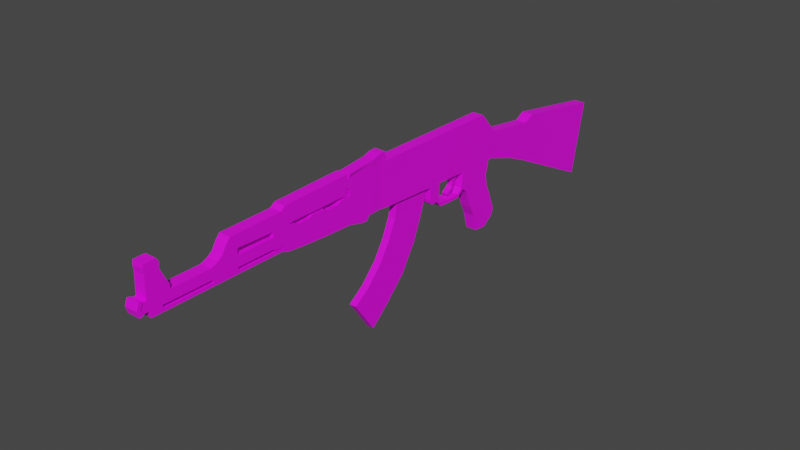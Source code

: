 # Source: AK47.blend  (saved by Blender 3.1.7; exported with 4.5.12 LTS)
import bpy
from mathutils import Matrix  # noqa: F401  (used for matrix-valued properties, if any)

bpy.ops.wm.read_factory_settings(use_empty=True)
scene = bpy.context.scene
scene.name = 'Scene'

# ---- collections
col_collection = bpy.data.collections.new('Collection'); scene.collection.children.link(col_collection)

# ---- images (referenced by path relative to the original .blend; pixels are not part of the script)
import os
ASSET_DIR = os.environ.get("B2B_ASSET_DIR", "")  # directory of the original .blend (textures are referenced by path, not embedded)
HERE = os.path.dirname(os.path.abspath(__file__))  # packed textures are extracted next to this script under _unpacked/

def load_image(name, relpath, width, height, colorspace="sRGB"):
    """Load a texture the original file referenced (path relative to the .blend, or extracted next to this script)."""
    p = next((c for c in (os.path.join(HERE, relpath), os.path.join(ASSET_DIR, relpath)) if relpath and os.path.exists(c)), "")
    if p:
        img = bpy.data.images.load(p, check_existing=True)
        img.name = name
    else:  # same state as the original file: an image datablock whose file is absent (Cycles renders it pink)
        img = bpy.data.images.new(name, width, height)
        img.source = "FILE"
        img.filepath = "//" + (relpath or name)
    img.colorspace_settings.name = colorspace
    return img
img_4_full_palette_color_wheel_png = load_image('4_full_palette_color_wheel.png', '4_full_palette_color_wheel.png', 1024, 1024, 'sRGB')

# ---- materials (node trees are filled in below, after node groups)
mat_material_001 = bpy.data.materials.new('Material.001')
mat_material_001.use_transparent_shadow = False
mat_material_002 = bpy.data.materials.new('Material.002')
mat_material_002.use_transparent_shadow = False

# ---- material node trees
mat_material_001.use_nodes = True; mat_material_001.node_tree.nodes.clear()
_N = mat_material_001.node_tree.nodes; _L = mat_material_001.node_tree.links
n0 = _N.new('ShaderNodeBsdfPrincipled'); n0.name = 'Principled BSDF'; n0.location = (10, 300)
n0.distribution = 'GGX'
n0.subsurface_method = 'RANDOM_WALK_SKIN'
n0.inputs[3].default_value = 1.45
n0.inputs[27].default_value = (0.0, 0.0, 0.0, 1.0)
n0.inputs[28].default_value = 1.0
n1 = _N.new('ShaderNodeOutputMaterial'); n1.name = 'Material Output'; n1.location = (300, 300)
n2 = _N.new('ShaderNodeTexImage'); n2.name = 'Image Texture'; n2.location = (-280, 280)
n2.image = img_4_full_palette_color_wheel_png
_L.new(n0.outputs[0], n1.inputs[0])
_L.new(n2.outputs[0], n0.inputs[0])
n1.is_active_output = True
mat_material_002.use_nodes = True; mat_material_002.node_tree.nodes.clear()
_N = mat_material_002.node_tree.nodes; _L = mat_material_002.node_tree.links
n0 = _N.new('ShaderNodeBsdfPrincipled'); n0.name = 'Principled BSDF'; n0.location = (10, 300)
n0.distribution = 'GGX'
n0.subsurface_method = 'RANDOM_WALK_SKIN'
n0.inputs[3].default_value = 1.45
n0.inputs[27].default_value = (0.0, 0.0, 0.0, 1.0)
n0.inputs[28].default_value = 1.0
n1 = _N.new('ShaderNodeOutputMaterial'); n1.name = 'Material Output'; n1.location = (300, 300)
n2 = _N.new('ShaderNodeTexImage'); n2.name = 'Image Texture'; n2.location = (-280, 280)
n2.image = img_4_full_palette_color_wheel_png
_L.new(n0.outputs[0], n1.inputs[0])
_L.new(n2.outputs[0], n0.inputs[0])
n1.is_active_output = True

# ---- world
world_world = bpy.data.worlds.new('World'); scene.world = world_world
world_world.use_nodes = True; world_world.node_tree.nodes.clear()
_N = world_world.node_tree.nodes; _L = world_world.node_tree.links
n0 = _N.new('ShaderNodeOutputWorld'); n0.name = 'World Output'; n0.location = (300, 300)
n1 = _N.new('ShaderNodeBackground'); n1.name = 'Background'; n1.location = (10, 300)
n1.inputs[0].default_value = (0.05088, 0.05088, 0.05088, 1.0)
_L.new(n1.outputs[0], n0.inputs[0])
n0.is_active_output = True
world_world.color = (0.05088, 0.05088, 0.05088)
world_world.use_sun_shadow = False
world_world.sun_shadow_jitter_overblur = 0.0

# ---- meshes
me_cube_001 = bpy.data.meshes.new('Cube.001')
me_cube_001.from_pydata([(1.0, -1.0, -0.9495), (1.0, -1.0, 1.0), (1.0, 4.96, -1.218), (1.0, 4.48, 0.9564), (-9.725e-17, 4.96, -1.218), (-1.945e-17, 4.48, 0.9564), (2.251e-17, -1.0, -0.9495), (0.0, -1.0, 1.0), (1.0, 4.892, 0.4996), (1.0, 5.228, 0.07565), (1.0, 5.477, -0.04293), (1.0, 5.125, -1.154), (1.0, -1.0, 0.6), (1.0, -1.0, 0.2), (1.0, -1.0, -0.2), (1.0, -1.0, -0.6), (0.0, -1.0, 0.6), (0.0, -1.0, 0.2), (0.0, -1.0, -0.2), (0.0, -1.0, -0.6), (-4.474e-17, 4.892, 0.4996), (-5.543e-17, 5.228, 0.07565), (7.002e-17, 5.477, -0.04293), (-2.47e-16, 5.125, -1.154), (1.0, 12.5, -0.8506), (1.0, 11.83, -4.132), (5.543e-17, 12.5, -0.8506), (-1.229e-15, 11.83, -4.132), (1.0, 7.574, -2.068), (1.0, 8.149, -0.1171), (1.62e-16, 8.149, -0.1171), (-5.296e-16, 7.574, -2.068), (1.0, 7.689, -0.3613), (5.084e-18, 7.689, -0.3613), (-3.978e-16, 6.663, -1.665), (1.0, 6.663, -1.665), (1.0, -2.282, -0.5811), (1.0, -2.294, -0.8674), (5.91e-17, -2.294, -0.8674), (1.0, -2.257, 1.0), (0.0, -2.257, 1.0), (8.442e-18, -2.282, -0.5811), (1.0, -2.257, 0.6), (1.0, -2.269, 0.2821), (1.0, -2.263, -0.2), (0.0, -2.257, 0.6), (3.658e-17, -2.269, 0.2821), (-6.248e-34, -2.263, -0.2), (1.0, -3.597, 1.002), (9.424e-19, -3.597, 1.002), (1.0, -3.561, 0.6126), (1.0, -3.567, 0.364), (5.628e-18, -3.561, 0.6126), (7.312e-17, -3.567, 0.364), (1.0, -3.672, 0.9977), (0.0003584, -3.672, 0.9977), (1.0, -3.67, 0.6106), (-2.709e-33, -3.67, 0.6107), (1.0, -3.567, 0.364), (7.312e-17, -3.567, 0.364), (-0.001455, -6.735, 0.3522), (0.9983, -6.731, 0.3414), (0.9996, -3.646, 1.184), (0.0003584, -3.646, 1.184), (1.0, -3.68, 0.3278), (0.0003584, -6.749, 1.11), (7.539e-18, -3.68, 0.3278), (0.9996, -6.749, 1.11), (1.0, -6.418, 0.3892), (1.0, -5.944, 0.3992), (1.0, -5.553, 0.3882), (1.0, -5.205, 0.3772), (1.0, -4.762, 0.3872), (1.0, -4.393, 0.3919), (1.0, -4.044, 0.3914), (0.9996, -4.034, 1.175), (0.9996, -4.422, 1.166), (0.9996, -4.81, 1.156), (0.9996, -5.197, 1.147), (0.9996, -5.585, 1.138), (0.9996, -5.973, 1.128), (0.9996, -6.361, 1.119), (0.0003584, -6.361, 1.119), (0.0003584, -5.973, 1.128), (0.0003584, -5.585, 1.138), (0.0003584, -5.197, 1.147), (0.0003584, -4.81, 1.156), (0.0003584, -4.422, 1.166), (0.0003584, -4.034, 1.175), (3.591e-17, -4.044, 0.3914), (3.614e-17, -4.393, 0.3919), (3.403e-17, -4.762, 0.3872), (2.957e-17, -5.205, 0.3772), (3.449e-17, -5.553, 0.3882), (3.941e-17, -5.944, 0.3992), (3.495e-17, -6.418, 0.3892), (1.0, -3.569, -0.5465), (1.0, -3.577, -0.8644), (4.502e-17, -3.577, -0.8644), (8.442e-18, -3.569, -0.5465), (1.0, -3.567, 0.3192), (1.0, -3.55, -0.1654), (3.771e-17, -3.567, 0.3192), (-6.248e-34, -3.55, -0.1654), (1.0, -6.743, -0.3861), (1.0, -6.741, -0.6436), (1.154e-16, -6.741, -0.6436), (5.187e-17, -6.743, -0.3861), (1.0, -6.757, 0.2927), (1.0, -6.736, -0.0814), (-2.152e-18, -6.757, 0.2927), (9.38e-18, -6.736, -0.0814), (1.0, -2.926, -0.5638), (1.0, -2.907, -0.1827), (-3.705e-17, -2.641, -1.066), (8.442e-18, -2.926, -0.5638), (1.0, -2.641, -1.066), (-6.248e-34, -2.907, -0.1827), (1.0, -3.229, -0.174), (-2.064e-17, -2.993, -1.02), (1.0, -2.993, -1.02), (-6.248e-34, -3.229, -0.174), (1.0, -3.247, -0.5551), (8.442e-18, -3.247, -0.5551), (1.0, -2.604, -0.5724), (8.442e-18, -2.604, -0.5724), (1.0, -2.585, -0.1913), (5.792e-17, -2.51, -0.8614), (1.0, -2.51, -0.8614), (-6.248e-34, -2.585, -0.1913), (7.454e-18, -6.082, -0.09864), (8.442e-18, -6.08, -0.4964), (1.0, -6.082, -0.09864), (1.0, -6.08, -0.4964), (8.53e-17, -6.078, -0.724), (1.0, -6.078, -0.724), (1.709e-19, -6.374, 0.285), (1.0, -6.374, 0.285), (3.727e-18, -4.816, -0.132), (1.0, -4.824, -0.5214), (1.0, -4.814, -0.8161), (1.0, -4.896, 0.2736), (8.442e-18, -4.824, -0.5214), (1.0, -4.816, -0.132), (5.539e-17, -4.814, -0.8161), (6.24e-18, -4.896, 0.2736), (1.864e-18, -4.183, -0.1487), (1.0, -4.197, -0.5339), (1.0, -4.195, -0.8403), (1.0, -4.047, 0.257), (8.442e-18, -4.197, -0.5339), (1.0, -4.183, -0.1487), (5.021e-17, -4.195, -0.8403), (4.389e-18, -4.047, 0.257), (8.442e-18, -4.354, -0.5308), (8.442e-18, -4.511, -0.5277), (8.442e-18, -4.668, -0.5246), (1.0, -4.341, -0.1445), (1.0, -4.5, -0.1404), (1.0, -4.658, -0.1362), (5.15e-17, -4.35, -0.8342), (5.28e-17, -4.505, -0.8282), (5.409e-17, -4.659, -0.8222), (-3.814e-17, -4.246, 0.1647), (-4.354e-17, -4.467, 0.1557), (-4.308e-17, -4.701, 0.1599), (3.261e-18, -4.658, -0.1362), (2.795e-18, -4.5, -0.1404), (2.329e-18, -4.341, -0.1445), (1.0, -4.668, -0.5246), (1.0, -4.511, -0.5277), (1.0, -4.354, -0.5308), (1.0, -4.659, -0.8222), (1.0, -4.505, -0.8282), (1.0, -4.35, -0.8342), (1.0, -4.701, 0.1599), (1.0, -4.467, 0.1557), (1.0, -4.246, 0.1647), (8.442e-18, -5.389, -0.5102), (8.442e-18, -5.703, -0.5039), (8.442e-18, -6.017, -0.4977), (1.0, -5.385, -0.117), (1.0, -5.702, -0.1087), (1.0, -6.018, -0.1003), (6.885e-17, -5.383, -0.7747), (7.633e-17, -5.699, -0.7517), (8.38e-17, -6.015, -0.7286), (3.509e-18, -5.486, 0.2787), (-3.318e-17, -5.663, 0.2027), (-4.252e-17, -6.147, 0.188), (7.268e-18, -6.018, -0.1003), (6.336e-18, -5.702, -0.1087), (5.404e-18, -5.385, -0.117), (1.0, -6.017, -0.4977), (1.0, -5.703, -0.5039), (1.0, -5.389, -0.5102), (1.0, -6.015, -0.7286), (1.0, -5.699, -0.7517), (1.0, -5.383, -0.7747), (1.0, -6.147, 0.188), (1.0, -5.663, 0.2027), (1.0, -5.486, 0.2787), (1.0, -9.598, 0.4331), (7.778e-17, -9.598, 0.4331), (0.0003584, -9.239, 0.9349), (0.9996, -9.239, 0.9349), (1.0, -7.351, 0.2974), (1.0, -7.363, -0.05547), (1.0, -7.335, -0.3595), (1.006e-17, -7.351, 0.2974), (3.109e-17, -7.363, -0.05547), (7.385e-17, -7.335, -0.3595), (1.41e-16, -11.77, -0.2598), (1.0, -11.77, 0.1547), (5.996e-17, -11.77, -0.04166), (1.0, -11.77, -0.2598), (1.0, -11.77, -0.04166), (-3.081e-17, -11.77, 0.1547), (3.109e-17, -7.45, -0.05746), (-5.345e-17, -7.372, 0.1529), (1.0, -7.372, 0.1529), (1.0, -7.45, -0.05746), (1.037e-16, -7.36, -0.2945), (1.0, -7.36, -0.2945), (7.061e-17, -12.94, -0.02985), (1.0, -12.86, 0.1578), (1.514e-16, -12.86, -0.2486), (-2.405e-17, -12.86, 0.1578), (1.0, -12.94, -0.02985), (1.0, -12.86, -0.2486), (-0.06117, -12.94, -0.02855), (-0.06117, -13.1, -0.04783), (1.061, -13.0, 0.2281), (1.061, -13.1, -0.04783), (1.061, -13.03, -0.3028), (-0.06117, -13.0, 0.2281), (-0.06117, -13.03, -0.3028), (1.061, -12.85, 0.1821), (-0.06117, -12.85, -0.274), (-0.06117, -12.85, 0.1821), (1.061, -12.94, -0.02855), (1.061, -12.85, -0.274), (1.0, -12.68, -0.2501), (1.0, -12.69, -0.04345), (-2.502e-17, -12.68, 0.1577), (6.365e-17, -12.69, -0.04345), (1.0, -12.68, 0.1577), (1.498e-16, -12.68, -0.2501), (-4.782e-17, -12.65, 1.397), (-4.709e-17, -12.17, 1.408), (1.0, -12.17, 1.408), (1.0, -12.65, 1.397), (-4.872e-17, -11.75, 0.3296), (-3.407e-17, -11.89, 0.5775), (-3.244e-17, -11.99, 0.7962), (-3.081e-17, -12.1, 1.015), (-2.104e-17, -12.07, 1.252), (1.0, -12.07, 1.252), (1.0, -12.1, 1.015), (1.0, -11.99, 0.7962), (1.0, -11.89, 0.5775), (1.0, -11.75, 0.3296), (1.0, -12.68, 0.3727), (1.0, -12.67, 0.5877), (1.0, -12.66, 0.821), (1.0, -12.65, 1.051), (1.0, -12.68, 1.233), (-2.502e-17, -12.68, 1.233), (-1.036e-17, -12.65, 1.051), (-1.688e-17, -12.66, 0.821), (-2.502e-17, -12.67, 0.5877), (-2.502e-17, -12.68, 0.3727), (1.268e-16, -10.08, -0.2731), (1.0, -10.11, 0.149), (4.893e-17, -10.12, -0.0477), (-4.172e-17, -10.11, 0.149), (1.0, -10.12, -0.0477), (1.0, -10.08, -0.2731), (0.001711, -6.946, 0.3607), (0.0003584, -6.944, 0.959), (0.9996, -6.944, 0.959), (1.001, -6.942, 0.3499), (1.0, 4.686, 0.728), (1.0, -1.0, 0.8), (0.0, -1.0, 0.8), (-3.209e-17, 4.686, 0.728), (1.0, -2.257, 0.8), (0.0, -2.257, 0.8), (1.0, -3.6, 0.8084), (3.756e-18, -3.6, 0.8084), (1.0, -3.671, 0.8041), (0.0001792, -3.671, 0.8042), (0.0001792, -6.742, 0.7208), (0.9998, -6.742, 0.7208), (0.9998, -3.663, 0.7561), (0.0001792, -3.663, 0.7561), (0.0001792, -4.039, 0.7833), (0.0001792, -4.407, 0.7789), (0.0001792, -4.786, 0.7718), (0.0001792, -5.201, 0.7622), (0.0001792, -5.569, 0.763), (0.0001792, -5.958, 0.7639), (0.0001792, -6.39, 0.7542), (0.9998, -4.039, 0.7833), (0.9998, -4.407, 0.7789), (0.9998, -4.786, 0.7718), (0.9998, -5.201, 0.7622), (0.9998, -5.569, 0.763), (0.9998, -5.958, 0.7639), (0.9998, -6.39, 0.7542), (0.0001792, -9.427, 0.7147), (0.9998, -9.427, 0.7147), (0.9998, -6.943, 0.6647), (0.0001792, -6.943, 0.6647), (6.58e-17, -8.957, 0.418), (0.0003584, -8.686, 0.9408), (0.9996, -8.686, 0.9408), (1.0, -8.957, 0.418), (0.9998, -8.828, 0.7027), (0.0001792, -8.828, 0.7027), (-4.401e-17, -8.97, 0.1561), (1.0, -9.002, -0.06079), (1.0, -8.977, -0.2818), (1.174e-16, -8.977, -0.2818), (1.0, -8.97, 0.1561), (3.762e-17, -9.002, -0.06079), (1.0, -9.789, 0.2834), (1.463e-17, -9.789, 0.2834), (1.0, -8.966, 0.2782), (6.94e-18, -8.966, 0.2782), (1.0, -12.6, -0.2753), (1.0, -12.58, -0.5075), (2.026e-16, -12.58, -0.5075), (1.278e-16, -12.6, -0.2753), (1.0, -6.948, -0.4301), (1.0, -6.962, -0.543), (3.306e-17, -6.948, -0.4301), (1.611e-16, -6.962, -0.543), (1.0, -12.06, -0.3956), (7.181e-17, -12.06, -0.3956), (1.0, -12.06, -0.5108), (1.988e-16, -12.06, -0.5108), (1.0, -12.1, -0.2879), (1.203e-16, -12.1, -0.2879), (1.0, -12.17, -0.5102), (1.995e-16, -12.17, -0.5102), (1.0, -12.1, -0.2562), (1.0, -12.11, -0.04232), (-2.867e-17, -12.11, 0.1558), (6.132e-17, -12.11, -0.04232), (1.0, -12.11, 0.1558), (1.443e-16, -12.1, -0.2562), (-4.736e-17, -12.35, 1.404), (1.0, -12.35, 1.404), (-3.996e-17, -12.1, 0.3455), (-3.072e-17, -12.17, 0.5813), (-2.669e-17, -12.24, 0.8054), (-2.325e-17, -12.31, 1.028), (-2.251e-17, -12.29, 1.245), (1.0, -12.1, 0.3455), (1.0, -12.17, 0.5813), (1.0, -12.24, 0.8054), (1.0, -12.31, 1.028), (1.0, -12.29, 1.245), (1.0, 5.042, -1.186), (1.0, -1.0, -0.7748), (1.126e-17, -1.0, -0.7748), (-1.721e-16, 5.042, -1.186), (1.0, -2.288, -0.7243), (3.377e-17, -2.288, -0.7243), (1.0, -3.573, -0.7054), (2.673e-17, -3.573, -0.7054), (1.0, -6.742, -0.5149), (8.362e-17, -6.742, -0.5149), (1.0, -2.783, -0.8148), (-1.43e-17, -2.783, -0.8148), (1.0, -3.12, -0.7877), (-6.097e-18, -3.12, -0.7877), (3.318e-17, -2.557, -0.7169), (1.0, -2.557, -0.7169), (1.0, -6.079, -0.6102), (4.687e-17, -6.079, -0.6102), (3.192e-17, -4.819, -0.6688), (1.0, -4.819, -0.6688), (1.0, -4.196, -0.6871), (2.932e-17, -4.196, -0.6871), (1.0, -4.352, -0.6825), (1.0, -4.508, -0.6779), (1.0, -4.664, -0.6734), (2.997e-17, -4.352, -0.6825), (3.062e-17, -4.508, -0.6779), (3.127e-17, -4.664, -0.6734), (3.865e-17, -5.386, -0.6424), (4.238e-17, -5.701, -0.6278), (4.612e-17, -6.016, -0.6132), (1.0, -5.386, -0.6424), (1.0, -5.701, -0.6278), (1.0, -6.016, -0.6132), (1.0, -12.61, -0.3823), (1.693e-16, -12.61, -0.3823), (1.077e-16, -6.944, -0.4628), (1.0, -6.944, -0.4628), (1.353e-16, -12.06, -0.4532), (1.0, -12.06, -0.4532), (1.599e-16, -12.13, -0.399), (1.0, -12.13, -0.399), (1.0, -10.04, -0.5236), (1.838e-16, -10.04, -0.5236), (1.0, -10.03, -0.4093), (5.645e-17, -10.03, -0.4093), (1.0, -10.03, -0.457), (1.243e-16, -10.03, -0.457), (1.0, -8.99, -0.5302), (1.761e-16, -8.99, -0.5302), (1.0, -8.979, -0.4164), (4.846e-17, -8.979, -0.4164), (1.0, -8.978, -0.459), (1.186e-16, -8.978, -0.459), (0.0003584, -7.297, 0.9553), (0.9996, -7.297, 0.9553), (1.001, -7.351, 0.3637), (0.001364, -7.353, 0.3723), (0.9998, -7.325, 0.6724), (0.0001792, -7.325, 0.6724), (0.9996, -6.555, 1.114), (-0.0007279, -6.577, 0.3707), (0.9991, -6.575, 0.3653), (0.0003584, -6.555, 1.114), (0.0001792, -6.566, 0.7375), (0.9998, -6.566, 0.7375), (3.143e-17, -6.431, -0.438), (1.0, -6.428, -0.08952), (1.012e-16, -6.429, -0.6815), (-1.059e-18, -6.577, 0.2891), (8.474e-18, -6.428, -0.08952), (1.0, -6.431, -0.438), (1.0, -6.429, -0.6815), (1.0, -6.577, 0.2891), (1.0, -6.43, -0.5598), (6.632e-17, -6.43, -0.5598), (3.928e-18, -1.596, -0.5912), (3.953e-17, -1.602, -0.9113), (0.0, -1.585, 1.0), (0.0, -1.585, 0.6), (1.0, -1.585, 0.6), (1.0, -1.591, 0.2382), (1.0, -1.585, 1.0), (1.702e-17, -1.591, 0.2382), (1.0, -1.596, -0.5912), (1.0, -1.602, -0.9113), (1.0, -1.588, -0.2), (-2.907e-34, -1.588, -0.2), (1.0, -1.585, 0.8), (0.0, -1.585, 0.8), (1.0, -1.599, -0.7513), (2.173e-17, -1.599, -0.7513), (1.109, -3.56, 1.166), (0.109, -3.56, 1.166), (0.04104, -2.267, 1.262), (1.041, -2.267, 1.262), (-0.02114, -1.582, 1.372), (0.9789, -1.582, 1.372), (-0.01625, -1.899, -0.8637), (-0.01625, -1.873, 0.6296), (0.9838, -1.873, 0.6296), (-0.01625, -1.882, 0.2858), (0.9838, -1.89, -0.5574), (-0.01625, -1.878, -0.1704), (0.9838, -1.873, 0.8296), (-0.01625, -1.873, 0.8296), (0.9838, -1.895, -0.7106), (-0.01625, -1.895, -0.7106), (-0.01625, -1.89, -0.5574), (-0.01625, -1.873, 1.03), (0.9838, -1.882, 0.2858), (0.9838, -1.873, 1.03), (0.9838, -1.899, -0.8637), (0.9838, -1.878, -0.1704), (-0.01183, -1.876, 1.357), (0.9882, -1.876, 1.357), (1.0, 1.701, -1.071), (1.0, 1.483, 0.9802), (-8.815e-18, 1.483, 0.9802), (-3.177e-17, 1.701, -1.071), (1.0, 1.776, -0.8511), (1.0, 1.935, -0.1288), (1.0, 1.822, 0.1436), (1.0, 1.67, 0.5545), (1.0, 1.577, 0.7674), (1.0, 1.738, -0.9612), (1.0, 0.8557, 0.9852), (-6.587e-18, 0.8557, 0.9852), (-2.696e-17, 1.035, -1.06), (1.0, 1.074, -0.7877), (1.0, 1.193, -0.1468), (1.0, 1.109, 0.1579), (1.0, 0.9954, 0.566), (1.0, 0.9255, 0.7756), (1.0, 1.046, -0.9141), (1.0, 1.035, -1.06), (1.0, 1.202, -1.838), (1.0, 1.682, -1.852), (-8.776e-09, 1.682, -1.852), (-8.776e-09, 1.202, -1.838), (1.0, 1.649, -1.217), (1.0, 1.673, -1.46), (1.0, 1.667, -1.666), (-6.582e-09, 1.667, -1.666), (-4.388e-09, 1.673, -1.46), (-2.194e-09, 1.649, -1.217), (1.0, 1.119, -1.173), (1.0, 1.087, -1.623), (1.0, 1.121, -1.755), (-2.194e-09, 1.119, -1.173), (-4.388e-09, 1.087, -1.623), (-6.582e-09, 1.121, -1.755), (1.0, 1.486, -1.068), (1.0, 1.281, 0.9818), (-8.097e-18, 1.281, 0.9818), (-3.022e-17, 1.486, -1.068), (1.0, 1.55, -0.8307), (1.0, 1.696, -0.1346), (1.0, 1.593, 0.1482), (1.0, 1.453, 0.5582), (1.0, 1.367, 0.77), (1.0, 1.515, -0.946), (1.0, 1.527, -1.848), (-8.776e-09, 1.527, -1.848), (-2.194e-09, 1.478, -1.203), (-4.388e-09, 1.484, -1.513), (-6.582e-09, 1.491, -1.695), (1.0, 1.478, -1.203), (1.0, 1.484, -1.513), (1.0, 1.491, -1.695), (1.0, 1.774, -2.115), (1.0, 1.849, -1.981), (1.485e-17, 1.849, -1.981), (1.485e-17, 1.774, -2.115), (1.0, 2.221, -2.158), (1.0, 2.297, -2.024), (-7.737e-08, 2.297, -2.024), (-7.737e-08, 2.221, -2.158), (1.0, 2.897, -2.175), (1.0, 2.915, -2.022), (-1.49e-07, 2.915, -2.022), (-1.49e-07, 2.897, -2.175), (1.0, 3.253, -1.925), (1.0, 3.151, -1.817), (-2.98e-07, 3.151, -1.817), (-2.9e-07, 3.253, -1.925), (1.0, 3.217, -1.14), (1.0, 2.877, 0.9691), (-1.376e-17, 2.877, 0.9691), (-6.223e-17, 3.217, -1.14), (1.0, 3.334, -0.9921), (1.0, 3.582, -0.08887), (1.0, 3.406, 0.112), (1.0, 3.169, 0.529), (1.0, 3.023, 0.7491), (1.0, 3.275, -1.066), (1.0, 4.96, -1.218), (1.0, 4.48, 0.9564), (-1.945e-17, 4.48, 0.9564), (-9.725e-17, 4.96, -1.218), (1.0, 5.125, -1.154), (1.0, 5.477, -0.04293), (1.0, 5.228, 0.07565), (1.0, 4.892, 0.4996), (1.0, 4.686, 0.728), (1.0, 5.042, -1.186), (-6.123e-09, 4.95, -1.391), (-6.123e-09, 3.18, -1.509), (1.0, 3.18, -1.509), (1.0, 4.95, -1.391), (3.785e-09, 5.316, -3.916), (3.785e-09, 4.842, -4.24), (1.0, 4.842, -4.24), (1.0, 5.316, -3.916), (1.0, 3.151, -1.791), (1.0, 3.645, -2.459), (1.0, 3.822, -2.93), (1.0, 4.059, -3.418), (1.0, 4.253, -4.173), (1.0, 5.457, -3.582), (1.0, 5.323, -3.274), (1.0, 5.129, -2.76), (1.0, 4.926, -2.307), (1.0, 4.818, -1.819), (-4.472e-09, 4.818, -1.819), (-2.821e-09, 4.926, -2.307), (-1.169e-09, 5.129, -2.76), (4.823e-10, 5.323, -3.274), (2.134e-09, 5.457, -3.582), (2.134e-09, 4.253, -4.173), (4.823e-10, 4.059, -3.418), (-1.169e-09, 3.822, -2.93), (-2.821e-09, 3.645, -2.459), (-4.472e-09, 3.151, -1.791), (1.0, 3.488, -2.104), (1.0, 4.872, -2.063), (-3.646e-09, 4.872, -2.063), (-3.646e-09, 3.488, -2.104), (1.0, 4.84, -1.918), (-4.134e-09, 3.289, -1.919), (1.0, 3.289, -1.919), (-4.134e-09, 4.84, -1.918), (1.0, 2.24, 0.9742), (-1.15e-17, 2.24, 0.9742), (-4.83e-17, 2.523, -1.108), (1.0, 2.621, -0.9276), (1.0, 2.829, -0.1071), (1.0, 2.682, 0.1265), (1.0, 2.483, 0.5407), (1.0, 2.362, 0.7574), (1.0, 2.572, -1.018), (0.7512, 2.6, -1.112), (0.7512, 3.097, -1.137), (1.0, 2.808, 0.9697), (-1.352e-17, 2.808, 0.9697), (-6.071e-17, 3.141, -1.136), (1.0, 3.256, -0.9851), (1.0, 3.501, -0.09085), (1.0, 3.328, 0.1136), (1.0, 3.094, 0.5303), (1.0, 2.951, 0.75), (1.0, 3.199, -1.061), (0.2488, 3.097, -1.137), (1.0, 2.523, -1.108), (0.2488, 2.6, -1.112), (1.0, 3.141, -1.136), (0.2488, 2.497, -1.898), (0.2488, 2.379, -1.904), (0.7512, 2.379, -1.904), (0.7512, 2.497, -1.898), (0.2488, 2.658, -1.25), (0.2488, 2.698, -1.389), (0.2488, 2.669, -1.575), (0.2488, 2.571, -1.697), (0.2488, 2.353, -1.826), (0.7512, 2.353, -1.826), (0.7512, 2.571, -1.697), (0.7512, 2.669, -1.575), (0.7512, 2.698, -1.389), (0.7512, 2.658, -1.25), (0.2488, 3.046, -1.243), (0.2488, 2.888, -1.366), (0.2488, 2.85, -1.495), (0.2488, 2.779, -1.638), (0.2488, 2.698, -1.758), (0.7512, 2.698, -1.758), (0.7512, 2.779, -1.638), (0.7512, 2.85, -1.495), (0.7512, 2.888, -1.366), (0.7512, 3.046, -1.243), (1.0, 6.583, -0.2021), (3.755e-17, 6.583, -0.2021), (-3.224e-16, 5.894, -1.41), (1.0, 5.894, -1.41)], [], [(285, 5, 3, 282), (497, 490, 1, 283), (492, 499, 0, 6), (490, 491, 7, 1), (463, 465, 46, 45), (474, 464, 42, 43), (471, 462, 38, 369), (469, 463, 45, 287), (498, 493, 15, 365), (493, 494, 14, 15), (494, 495, 13, 14), (495, 496, 12, 13), (367, 23, 11, 364), (29, 28, 25, 24), (22, 21, 9, 10), (21, 20, 8, 9), (27, 26, 24, 25), (30, 29, 24, 26), (31, 30, 26, 27), (28, 31, 27, 25), (35, 34, 31, 28), (34, 33, 30, 31), (33, 32, 29, 30), (32, 35, 28, 29), (654, 657, 35, 32), (655, 654, 32, 33), (656, 655, 33, 34), (657, 656, 34, 35), (46, 43, 51, 53), (377, 119, 98, 371), (43, 46, 102, 100), (122, 118, 101, 96), (43, 42, 50, 51), (470, 466, 36, 368), (477, 474, 43, 44), (465, 467, 47, 46), (462, 476, 37, 38), (466, 477, 44, 36), (468, 475, 39, 286), (467, 472, 41, 47), (48, 49, 55, 54), (287, 45, 52, 289), (286, 39, 48, 288), (45, 46, 53, 52), (425, 426, 61, 60), (429, 424, 67, 293), (289, 52, 57, 291), (288, 48, 54, 290), (424, 427, 65, 67), (319, 314, 203, 310), (53, 51, 58, 59), (428, 425, 60, 292), (50, 56, 66, 57, 52), (54, 55, 63, 62), (291, 57, 66, 295), (290, 54, 62, 294), (295, 66, 89, 296), (296, 89, 90, 297), (297, 90, 91, 298), (298, 91, 92, 299), (299, 92, 93, 300), (300, 93, 94, 301), (301, 94, 95, 302), (62, 63, 88, 75), (75, 88, 87, 76), (76, 87, 86, 77), (77, 86, 85, 78), (78, 85, 84, 79), (79, 84, 83, 80), (80, 83, 82, 81), (294, 62, 75, 303), (303, 75, 76, 304), (304, 76, 77, 305), (305, 77, 78, 306), (306, 78, 79, 307), (307, 79, 80, 308), (308, 80, 81, 309), (66, 64, 74, 89), (89, 74, 73, 90), (90, 73, 72, 91), (91, 72, 71, 92), (92, 71, 70, 93), (93, 70, 69, 94), (94, 69, 68, 95), (439, 432, 106, 373), (435, 431, 109, 104), (434, 430, 107, 111), (119, 120, 97, 98), (46, 47, 129, 117, 121, 103, 102), (44, 43, 100, 101, 118, 113, 126), (121, 123, 99, 103), (376, 122, 96, 370), (102, 100, 58, 51, 59, 53), (43, 51, 100), (66, 56, 64), (50, 52, 53, 59, 51), (102, 53, 46), (405, 342, 330, 398), (108, 110, 209, 206), (104, 109, 207, 208), (438, 435, 104, 372), (437, 433, 110, 108), (433, 434, 111, 110), (431, 437, 108, 109), (432, 436, 105, 106), (379, 124, 112, 374), (129, 125, 115, 117), (127, 128, 116, 114), (124, 126, 113, 112), (378, 127, 114, 375), (374, 112, 122, 376), (117, 115, 123, 121), (114, 116, 120, 119), (112, 113, 118, 122), (375, 114, 119, 377), (369, 38, 127, 378), (36, 44, 126, 124), (38, 37, 128, 127), (47, 41, 125, 129), (368, 36, 124, 379), (186, 196, 135, 134), (183, 199, 137, 132), (189, 190, 130, 136), (199, 189, 136, 137), (397, 193, 133, 380), (190, 180, 131, 130), (193, 183, 132, 133), (394, 186, 134, 381), (391, 162, 144, 382), (169, 159, 143, 139), (166, 156, 142, 138), (388, 169, 139, 383), (175, 165, 145, 141), (165, 166, 138, 145), (159, 175, 141, 143), (162, 172, 140, 144), (98, 97, 148, 152), (101, 100, 149, 151), (102, 103, 146, 153), (100, 102, 153, 149), (370, 96, 147, 384), (103, 99, 150, 146), (96, 101, 151, 147), (371, 98, 152, 385), (152, 148, 174, 160), (160, 174, 173, 161), (161, 173, 172, 162), (151, 149, 177, 157), (157, 177, 176, 158), (158, 176, 175, 159), (153, 146, 168, 163), (163, 168, 167, 164), (164, 167, 166, 165), (149, 153, 163, 177), (177, 163, 164, 176), (176, 164, 165, 175), (384, 147, 171, 386), (386, 171, 170, 387), (387, 170, 169, 388), (146, 150, 154, 168), (168, 154, 155, 167), (167, 155, 156, 166), (147, 151, 157, 171), (171, 157, 158, 170), (170, 158, 159, 169), (385, 152, 160, 389), (389, 160, 161, 390), (390, 161, 162, 391), (382, 144, 184, 392), (392, 184, 185, 393), (393, 185, 186, 394), (139, 143, 181, 195), (195, 181, 182, 194), (194, 182, 183, 193), (138, 142, 178, 192), (192, 178, 179, 191), (191, 179, 180, 190), (383, 139, 195, 395), (395, 195, 194, 396), (396, 194, 193, 397), (141, 145, 187, 201), (201, 187, 188, 200), (200, 188, 189, 199), (145, 138, 192, 187), (187, 192, 191, 188), (188, 191, 190, 189), (143, 141, 201, 181), (181, 201, 200, 182), (182, 200, 199, 183), (144, 140, 198, 184), (184, 198, 197, 185), (185, 197, 196, 186), (311, 205, 204, 310), (316, 315, 204, 205), (318, 316, 205, 311), (314, 317, 202, 203), (275, 274, 214, 217), (276, 273, 213, 216), (107, 104, 208, 211), (110, 111, 210, 209), (109, 108, 206, 207), (111, 107, 211, 210), (225, 227, 239, 237), (224, 226, 238, 230), (228, 225, 237, 240), (226, 229, 241, 238), (229, 228, 240, 241), (227, 224, 230, 239), (211, 208, 223, 222), (206, 209, 219, 220), (208, 207, 221, 223), (210, 211, 222, 218), (209, 210, 218, 219), (207, 206, 220, 221), (247, 242, 229, 226), (246, 244, 227, 225), (242, 243, 228, 229), (245, 247, 226, 224), (244, 245, 224, 227), (243, 246, 225, 228), (240, 237, 232, 233), (239, 230, 231, 235), (234, 233, 231, 236), (233, 232, 235, 231), (230, 238, 236, 231), (241, 240, 233, 234), (237, 239, 235, 232), (238, 241, 234, 236), (274, 272, 212, 214), (277, 276, 216, 215), (273, 275, 217, 213), (272, 277, 215, 212), (347, 350, 246, 243), (348, 349, 245, 244), (349, 351, 247, 245), (346, 347, 243, 242), (257, 256, 249, 250), (351, 346, 242, 247), (353, 352, 248, 251), (267, 266, 251, 248), (363, 257, 250, 353), (358, 267, 248, 352), (348, 244, 271, 354), (354, 271, 270, 355), (355, 270, 269, 356), (356, 269, 268, 357), (357, 268, 267, 358), (350, 213, 261, 359), (359, 261, 260, 360), (360, 260, 259, 361), (361, 259, 258, 362), (362, 258, 257, 363), (244, 246, 262, 271), (271, 262, 263, 270), (270, 263, 264, 269), (269, 264, 265, 268), (268, 265, 266, 267), (213, 217, 252, 261), (261, 252, 253, 260), (260, 253, 254, 259), (259, 254, 255, 258), (258, 255, 256, 257), (323, 322, 277, 272), (324, 320, 275, 273), (322, 321, 276, 277), (325, 323, 272, 274), (321, 324, 273, 276), (320, 325, 274, 275), (60, 61, 281, 278), (293, 67, 280, 312), (67, 65, 279, 280), (292, 60, 278, 313), (65, 292, 313, 279), (61, 293, 312, 281), (317, 318, 311, 202), (202, 311, 310, 203), (69, 308, 309, 68), (70, 307, 308, 69), (71, 306, 307, 70), (72, 305, 306, 71), (73, 304, 305, 72), (74, 303, 304, 73), (64, 294, 303, 74), (83, 301, 302, 82), (84, 300, 301, 83), (85, 299, 300, 84), (86, 298, 299, 85), (87, 297, 298, 86), (88, 296, 297, 87), (63, 295, 296, 88), (56, 290, 294, 64), (55, 291, 295, 63), (427, 428, 292, 65), (315, 319, 310, 204), (50, 288, 290, 56), (49, 289, 291, 55), (426, 429, 293, 61), (42, 286, 288, 50), (40, 287, 289, 49), (464, 468, 286, 42), (473, 469, 287, 40), (496, 497, 283, 12), (20, 285, 282, 8), (418, 423, 319, 315), (420, 422, 318, 317), (421, 420, 317, 314), (422, 419, 316, 318), (419, 418, 315, 316), (423, 421, 314, 319), (219, 218, 325, 320), (221, 220, 324, 321), (218, 222, 323, 325), (223, 221, 321, 322), (220, 219, 320, 324), (222, 223, 322, 323), (327, 326, 273, 275), (329, 314, 317, 328), (328, 317, 202, 326), (329, 314, 203, 327), (320, 329, 327, 275), (324, 328, 326, 273), (320, 329, 328, 324), (203, 202, 326, 327), (398, 330, 333, 399), (342, 343, 333, 330), (345, 344, 331, 332), (404, 345, 332, 399), (373, 106, 337, 400), (106, 105, 335, 337), (104, 107, 336, 334), (372, 104, 334, 401), (411, 407, 341, 402), (407, 406, 340, 341), (408, 409, 339, 338), (410, 408, 338, 403), (402, 341, 345, 404), (341, 340, 344, 345), (338, 339, 343, 342), (403, 338, 342, 405), (265, 362, 363, 266), (264, 361, 362, 265), (263, 360, 361, 264), (262, 359, 360, 263), (246, 350, 359, 262), (255, 357, 358, 256), (254, 356, 357, 255), (253, 355, 356, 254), (252, 354, 355, 253), (217, 348, 354, 252), (256, 358, 352, 249), (266, 363, 353, 251), (250, 249, 352, 353), (212, 215, 346, 351), (215, 216, 347, 346), (214, 212, 351, 349), (217, 214, 349, 348), (216, 213, 350, 347), (330, 333, 247, 242), (342, 343, 351, 346), (346, 342, 330, 242), (343, 351, 247, 333), (340, 403, 405, 344), (339, 402, 404, 343), (406, 410, 403, 340), (409, 411, 402, 339), (105, 372, 401, 335), (107, 373, 400, 336), (343, 404, 399, 333), (331, 398, 399, 332), (197, 396, 397, 196), (198, 395, 396, 197), (140, 383, 395, 198), (179, 393, 394, 180), (178, 392, 393, 179), (142, 382, 392, 178), (155, 390, 391, 156), (154, 389, 390, 155), (150, 385, 389, 154), (173, 387, 388, 172), (174, 386, 387, 173), (148, 384, 386, 174), (99, 371, 385, 150), (97, 370, 384, 148), (172, 388, 383, 140), (156, 391, 382, 142), (180, 394, 381, 131), (196, 397, 380, 135), (37, 368, 379, 128), (41, 369, 378, 125), (115, 375, 377, 123), (116, 374, 376, 120), (125, 378, 375, 115), (128, 379, 374, 116), (436, 438, 372, 105), (344, 405, 398, 331), (120, 376, 370, 97), (430, 439, 373, 107), (476, 470, 368, 37), (123, 377, 371, 99), (4, 367, 364, 2), (499, 498, 365, 0), (472, 471, 369, 41), (415, 417, 411, 409), (412, 416, 410, 406), (416, 414, 408, 410), (414, 415, 409, 408), (413, 412, 406, 407), (417, 413, 407, 411), (400, 337, 413, 417), (337, 335, 412, 413), (334, 336, 415, 414), (401, 334, 414, 416), (335, 401, 416, 412), (336, 400, 417, 415), (323, 322, 414, 415), (272, 277, 408, 409), (322, 277, 408, 414), (323, 415, 409, 272), (313, 278, 421, 423), (280, 279, 418, 419), (312, 280, 419, 422), (278, 281, 420, 421), (281, 312, 422, 420), (279, 313, 423, 418), (421, 209, 206, 420), (68, 309, 429, 426), (82, 302, 428, 427), (302, 95, 425, 428), (81, 82, 427, 424), (309, 81, 424, 429), (95, 68, 426, 425), (131, 381, 439, 430), (135, 380, 438, 436), (134, 135, 436, 432), (132, 137, 437, 431), (136, 130, 434, 433), (137, 136, 433, 437), (380, 133, 435, 438), (130, 131, 430, 434), (133, 132, 431, 435), (381, 134, 432, 439), (433, 425, 426, 437), (281, 420, 206, 108, 437, 426, 61), (425, 433, 110, 209, 421, 278, 60), (19, 366, 455, 440), (0, 365, 454, 449), (7, 284, 453, 442), (12, 283, 452, 444), (18, 19, 440, 451), (283, 1, 446, 452), (15, 14, 450, 448), (6, 0, 449, 441), (17, 18, 451, 447), (14, 13, 445, 450), (365, 15, 448, 454), (284, 16, 443, 453), (366, 6, 441, 455), (13, 12, 444, 445), (1, 7, 442, 446), (16, 17, 447, 443), (446, 442, 460, 461), (479, 478, 458, 457, 456, 459), (475, 446, 461, 479), (40, 49, 457, 458), (473, 40, 458, 478), (49, 48, 456, 457), (48, 39, 459, 456), (442, 473, 478, 460), (39, 475, 479, 459), (461, 460, 478, 479), (440, 455, 471, 472), (449, 454, 470, 476), (442, 453, 469, 473), (444, 452, 468, 464), (451, 440, 472, 467), (452, 446, 475, 468), (448, 450, 477, 466), (441, 449, 476, 462), (447, 451, 467, 465), (450, 445, 474, 477), (454, 448, 466, 470), (453, 443, 463, 469), (455, 441, 462, 471), (445, 444, 464, 474), (443, 447, 465, 463), (627, 614, 489, 480), (612, 613, 488, 487), (611, 612, 487, 486), (610, 611, 486, 485), (609, 610, 485, 484), (614, 609, 484, 489), (606, 607, 482, 481), (608, 627, 480, 483), (613, 606, 481, 488), (516, 525, 498, 499), (523, 524, 497, 496), (522, 523, 496, 495), (521, 522, 495, 494), (520, 521, 494, 493), (525, 520, 493, 498), (517, 518, 491, 490), (507, 506, 501, 502), (524, 517, 490, 497), (527, 526, 500, 503), (533, 512, 500, 526), (512, 515, 503, 500), (530, 507, 502, 527), (519, 483, 509, 528), (528, 509, 508, 529), (529, 508, 507, 530), (499, 492, 513, 510), (510, 513, 514, 511), (511, 514, 515, 512), (516, 499, 510, 531), (531, 510, 511, 532), (532, 511, 512, 533), (483, 480, 504, 509), (509, 504, 505, 508), (508, 505, 506, 507), (505, 532, 533, 506), (504, 531, 532, 505), (480, 516, 531, 504), (514, 529, 530, 515), (513, 528, 529, 514), (492, 519, 528, 513), (515, 530, 527, 503), (506, 533, 526, 501), (526, 527, 537, 534), (488, 481, 517, 524), (481, 482, 518, 517), (489, 484, 520, 525), (484, 485, 521, 520), (485, 486, 522, 521), (486, 487, 523, 522), (487, 488, 524, 523), (480, 489, 525, 516), (534, 537, 541, 538), (502, 501, 535, 536), (527, 502, 536, 537), (501, 526, 534, 535), (540, 539, 543, 544), (536, 535, 539, 540), (537, 536, 540, 541), (535, 534, 538, 539), (545, 544, 548, 549), (541, 540, 544, 545), (539, 538, 542, 543), (538, 541, 545, 542), (548, 547, 546, 549), (543, 542, 546, 547), (542, 545, 549, 546), (544, 543, 547, 548), (568, 561, 551, 558), (553, 563, 570, 571), (561, 562, 552, 551), (569, 564, 554, 559), (564, 565, 555, 554), (565, 566, 556, 555), (566, 567, 557, 556), (567, 568, 558, 557), (560, 569, 559, 550), (2, 364, 569, 560), (8, 282, 568, 567), (9, 8, 567, 566), (10, 9, 566, 565), (11, 10, 565, 564), (364, 11, 564, 569), (3, 5, 562, 561), (4, 2, 560, 563), (282, 3, 561, 568), (583, 582, 576, 577), (563, 560, 573, 570), (560, 550, 572, 573), (550, 553, 571, 572), (574, 577, 576, 575), (593, 592, 574, 575), (592, 583, 577, 574), (582, 593, 575, 576), (572, 571, 597, 578), (598, 601, 596, 579), (579, 596, 595, 580), (580, 595, 594, 581), (581, 594, 593, 582), (570, 573, 587, 588), (600, 599, 586, 589), (589, 586, 585, 590), (590, 585, 584, 591), (591, 584, 583, 592), (571, 570, 588, 597), (601, 600, 589, 596), (596, 589, 590, 595), (595, 590, 591, 594), (594, 591, 592, 593), (573, 572, 578, 587), (599, 598, 579, 586), (586, 579, 580, 585), (585, 580, 581, 584), (584, 581, 582, 583), (602, 604, 598, 599), (603, 605, 600, 601), (605, 602, 599, 600), (604, 603, 601, 598), (578, 597, 603, 604), (588, 587, 602, 605), (597, 588, 605, 603), (587, 578, 604, 602), (603, 549, 546, 604), (597, 548, 547, 578), (597, 548, 549, 603), (546, 604, 578, 547), (624, 617, 606, 613), (639, 638, 631, 632), (617, 618, 607, 606), (625, 620, 609, 614), (620, 621, 610, 609), (621, 622, 611, 610), (622, 623, 612, 611), (623, 624, 613, 612), (629, 625, 614, 627), (550, 559, 625, 629), (557, 558, 624, 623), (556, 557, 623, 622), (555, 556, 622, 621), (554, 555, 621, 620), (559, 554, 620, 625), (551, 552, 618, 617), (553, 550, 629, 619), (558, 551, 617, 624), (626, 628, 608, 619), (628, 615, 627, 608), (615, 616, 629, 627), (616, 626, 619, 629), (630, 633, 632, 631), (638, 648, 630, 631), (649, 639, 632, 633), (648, 649, 633, 630), (626, 616, 653, 644), (644, 653, 652, 645), (645, 652, 651, 646), (646, 651, 650, 647), (647, 650, 649, 648), (616, 615, 643, 653), (653, 643, 642, 652), (652, 642, 641, 651), (651, 641, 640, 650), (650, 640, 639, 649), (628, 626, 644, 634), (634, 644, 645, 635), (635, 645, 646, 636), (636, 646, 647, 637), (637, 647, 648, 638), (615, 628, 634, 643), (643, 634, 635, 642), (642, 635, 636, 641), (641, 636, 637, 640), (640, 637, 638, 639), (7, 491, 518, 482, 607, 618, 552, 562, 5, 285, 20, 21, 22, 23, 563, 553, 619, 608, 483, 519, 492, 6, 366, 19, 18, 17, 16, 284), (11, 23, 656, 657), (23, 22, 655, 656), (22, 10, 654, 655), (10, 11, 657, 654)])
_uv = me_cube_001.uv_layers.new(name='UVMap')
_uv.uv.foreach_set('vector', [0.3031, 0.8676, 0.3026, 0.8687, 0.3026, 0.8687, 0.3031, 0.8676, 0.2883, 0.9431, 0.2882, 0.9441, 0.2834, 0.9442, 0.2834, 0.9432, 0.2899, 0.8935, 0.2899, 0.8935, 0.2847, 0.8941, 0.2847, 0.8941, 0.2932, 0.8689, 0.2932, 0.8689, 0.2884, 0.869, 0.2884, 0.869, 0.2862, 0.8671, 0.2862, 0.8653, 0.2852, 0.8653, 0.2852, 0.8669, 0.2812, 0.9405, 0.2812, 0.9423, 0.2802, 0.9422, 0.2802, 0.9405, 0.2861, 0.8602, 0.2861, 0.8594, 0.2851, 0.8594, 0.2851, 0.8601, 0.2862, 0.8681, 0.2862, 0.8671, 0.2852, 0.8669, 0.2852, 0.8679, 0.2887, 0.9344, 0.2887, 0.9351, 0.2834, 0.936, 0.2834, 0.9351, 0.2887, 0.9351, 0.289, 0.9383, 0.2834, 0.9381, 0.2834, 0.936, 0.289, 0.9383, 0.2888, 0.9399, 0.2834, 0.9401, 0.2834, 0.9381, 0.2888, 0.9399, 0.2885, 0.942, 0.2834, 0.9422, 0.2834, 0.9401, 0.304, 0.8577, 0.3042, 0.8579, 0.3042, 0.8579, 0.304, 0.8577, 0.2069, 0.7748, 0.2054, 0.7649, 0.2163, 0.7543, 0.218, 0.7711, 0.3051, 0.8636, 0.3045, 0.8642, 0.3045, 0.8642, 0.3051, 0.8636, 0.3045, 0.8642, 0.3036, 0.8664, 0.3036, 0.8664, 0.3045, 0.8642, 0.2177, 0.7141, 0.2194, 0.7309, 0.2194, 0.7309, 0.2177, 0.7141, 0.2082, 0.7347, 0.2082, 0.7347, 0.2194, 0.7309, 0.2194, 0.7309, 0.2067, 0.7247, 0.2082, 0.7347, 0.2194, 0.7309, 0.2177, 0.7141, 0.2067, 0.7247, 0.2067, 0.7247, 0.2177, 0.7141, 0.2177, 0.7141, 0.2044, 0.7268, 0.2044, 0.7268, 0.2067, 0.7247, 0.2067, 0.7247, 0.2044, 0.7268, 0.207, 0.7335, 0.2082, 0.7347, 0.2067, 0.7247, 0.207, 0.7335, 0.207, 0.7335, 0.2082, 0.7347, 0.2082, 0.7347, 0.2057, 0.7736, 0.203, 0.7669, 0.2054, 0.7649, 0.2069, 0.7748, 0.2192, 0.7593, 0.2175, 0.7532, 0.2194, 0.7519, 0.2221, 0.7585, 0.2205, 0.7192, 0.2205, 0.7192, 0.2234, 0.7184, 0.2234, 0.7184, 0.2188, 0.713, 0.2205, 0.7192, 0.2234, 0.7184, 0.2208, 0.7117, 0.2188, 0.713, 0.2188, 0.713, 0.2208, 0.7117, 0.2208, 0.7117, 0.2852, 0.8653, 0.2852, 0.8653, 0.2818, 0.8657, 0.2818, 0.8657, 0.217, 0.7463, 0.2173, 0.7451, 0.2158, 0.7459, 0.2158, 0.7467, 0.2852, 0.8653, 0.2852, 0.8653, 0.2818, 0.8655, 0.2818, 0.8655, 0.2104, 0.7475, 0.2104, 0.7494, 0.2096, 0.7495, 0.2096, 0.7475, 0.2802, 0.9405, 0.2802, 0.9422, 0.2768, 0.9422, 0.2768, 0.9409, 0.2811, 0.9355, 0.2811, 0.9362, 0.2801, 0.9361, 0.2801, 0.9354, 0.2812, 0.9382, 0.2812, 0.9405, 0.2802, 0.9405, 0.2802, 0.9381, 0.2862, 0.8653, 0.2862, 0.863, 0.2852, 0.8628, 0.2852, 0.8653, 0.2824, 0.8945, 0.2824, 0.8945, 0.2813, 0.8945, 0.2813, 0.8945, 0.2811, 0.9362, 0.2812, 0.9382, 0.2802, 0.9381, 0.2801, 0.9361, 0.2812, 0.9433, 0.2812, 0.9443, 0.2802, 0.9442, 0.2802, 0.9432, 0.2862, 0.863, 0.2862, 0.861, 0.2851, 0.8608, 0.2852, 0.8628, 0.2818, 0.869, 0.2818, 0.869, 0.2816, 0.8689, 0.2816, 0.8689, 0.2852, 0.8679, 0.2852, 0.8669, 0.2819, 0.867, 0.2817, 0.868, 0.2802, 0.9432, 0.2802, 0.9442, 0.2768, 0.9442, 0.2767, 0.9432, 0.2852, 0.8669, 0.2852, 0.8653, 0.2818, 0.8657, 0.2819, 0.867, 0.2106, 0.6895, 0.2106, 0.6895, 0.2102, 0.6894, 0.2102, 0.6894, 0.2057, 0.7667, 0.2057, 0.7686, 0.2052, 0.7686, 0.2052, 0.7666, 0.2817, 0.868, 0.2819, 0.867, 0.2816, 0.867, 0.2816, 0.8679, 0.2767, 0.9432, 0.2768, 0.9442, 0.2766, 0.9442, 0.2766, 0.9432, 0.2107, 0.6933, 0.2107, 0.6933, 0.2102, 0.6933, 0.2102, 0.6933, 0.2683, 0.8674, 0.268, 0.866, 0.2663, 0.866, 0.2667, 0.8675, 0.2818, 0.8657, 0.2818, 0.8657, 0.2818, 0.8657, 0.2818, 0.8657, 0.2106, 0.6914, 0.2106, 0.6895, 0.2102, 0.6894, 0.2102, 0.6913, 0.2819, 0.867, 0.2816, 0.867, 0.2815, 0.8655, 0.2816, 0.867, 0.2819, 0.867, 0.2816, 0.8689, 0.2816, 0.8689, 0.2816, 0.8699, 0.2816, 0.8699, 0.2816, 0.8679, 0.2816, 0.867, 0.2815, 0.8655, 0.2816, 0.8677, 0.2816, 0.8679, 0.2816, 0.8689, 0.2816, 0.8699, 0.2816, 0.8677, 0.2156, 0.7191, 0.2155, 0.7169, 0.2146, 0.7172, 0.2146, 0.7192, 0.2146, 0.7192, 0.2146, 0.7172, 0.2137, 0.7172, 0.2137, 0.7192, 0.2137, 0.7192, 0.2137, 0.7172, 0.2128, 0.7172, 0.2127, 0.7192, 0.2152, 0.6916, 0.2153, 0.6896, 0.2141, 0.6896, 0.2141, 0.6915, 0.2141, 0.6915, 0.2141, 0.6896, 0.2132, 0.6896, 0.2132, 0.6915, 0.2132, 0.6915, 0.2132, 0.6896, 0.2122, 0.6897, 0.2122, 0.6915, 0.2122, 0.6915, 0.2122, 0.6897, 0.211, 0.6896, 0.2111, 0.6915, 0.2156, 0.7213, 0.2156, 0.7213, 0.2146, 0.7213, 0.2146, 0.7213, 0.2146, 0.7213, 0.2146, 0.7213, 0.2136, 0.7212, 0.2136, 0.7212, 0.2136, 0.7212, 0.2136, 0.7212, 0.2126, 0.7212, 0.2126, 0.7212, 0.2152, 0.6936, 0.2152, 0.6936, 0.2142, 0.6935, 0.2142, 0.6935, 0.2142, 0.6935, 0.2142, 0.6935, 0.2132, 0.6935, 0.2132, 0.6935, 0.2132, 0.6935, 0.2132, 0.6935, 0.2122, 0.6934, 0.2122, 0.6934, 0.2122, 0.6934, 0.2122, 0.6934, 0.2112, 0.6934, 0.2112, 0.6934, 0.2106, 0.7944, 0.2106, 0.7965, 0.2096, 0.7965, 0.2096, 0.7945, 0.2096, 0.7945, 0.2096, 0.7965, 0.2086, 0.7964, 0.2087, 0.7945, 0.2087, 0.7945, 0.2086, 0.7964, 0.2076, 0.7964, 0.2077, 0.7944, 0.2102, 0.7668, 0.2102, 0.7688, 0.2092, 0.7687, 0.2092, 0.7668, 0.2092, 0.7668, 0.2092, 0.7687, 0.2082, 0.7687, 0.2082, 0.7668, 0.2082, 0.7668, 0.2082, 0.7687, 0.2072, 0.7686, 0.2072, 0.7668, 0.2072, 0.7668, 0.2072, 0.7686, 0.2062, 0.7686, 0.2061, 0.7667, 0.2118, 0.752, 0.2118, 0.752, 0.2108, 0.7524, 0.2108, 0.7524, 0.2146, 0.7172, 0.2146, 0.7172, 0.2137, 0.7172, 0.2137, 0.7172, 0.2137, 0.7172, 0.2137, 0.7172, 0.2128, 0.7172, 0.2128, 0.7172, 0.2115, 0.7247, 0.2115, 0.7247, 0.2104, 0.7247, 0.2104, 0.7247, 0.2141, 0.6896, 0.2141, 0.6896, 0.2132, 0.6896, 0.2132, 0.6896, 0.2132, 0.6896, 0.2132, 0.6896, 0.2122, 0.6897, 0.2122, 0.6897, 0.2122, 0.6897, 0.2122, 0.6897, 0.211, 0.6896, 0.211, 0.6896, 0.2085, 0.7475, 0.2085, 0.7469, 0.2077, 0.7471, 0.2077, 0.7477, 0.2022, 0.7481, 0.2022, 0.7499, 0.2014, 0.7499, 0.2014, 0.7484, 0.2085, 0.7499, 0.2085, 0.7481, 0.2077, 0.7484, 0.2077, 0.7499, 0.2224, 0.7401, 0.2224, 0.7401, 0.2209, 0.7409, 0.2209, 0.7409, 0.2852, 0.8653, 0.2852, 0.8628, 0.2844, 0.8628, 0.2835, 0.8629, 0.2827, 0.8629, 0.2819, 0.863, 0.2818, 0.8655, 0.2802, 0.9381, 0.2802, 0.9405, 0.2768, 0.9407, 0.2769, 0.9382, 0.2777, 0.9382, 0.2785, 0.9382, 0.2793, 0.9381, 0.2167, 0.7495, 0.2167, 0.7475, 0.2158, 0.7476, 0.2159, 0.7495, 0.2107, 0.7463, 0.2104, 0.7475, 0.2096, 0.7475, 0.2096, 0.7467, 0.2818, 0.8655, 0.2818, 0.8655, 0.2818, 0.8657, 0.2818, 0.8657, 0.2818, 0.8657, 0.2818, 0.8657, 0.2802, 0.9405, 0.2768, 0.9409, 0.2768, 0.9407, 0.2815, 0.8655, 0.2816, 0.867, 0.2815, 0.8655, 0.2819, 0.867, 0.2819, 0.867, 0.2818, 0.8657, 0.2818, 0.8657, 0.2818, 0.8657, 0.2818, 0.8655, 0.2818, 0.8657, 0.2852, 0.8653, 0.2549, 0.9371, 0.2549, 0.9376, 0.2537, 0.9377, 0.2536, 0.9371, 0.2736, 0.8653, 0.2736, 0.8653, 0.2721, 0.8654, 0.2721, 0.8654, 0.2687, 0.9371, 0.2687, 0.9387, 0.2671, 0.9388, 0.2672, 0.9373, 0.2022, 0.7475, 0.2022, 0.7481, 0.2014, 0.7484, 0.2014, 0.7477, 0.2741, 0.8653, 0.2741, 0.8653, 0.2736, 0.8653, 0.2736, 0.8653, 0.2081, 0.7518, 0.2085, 0.7499, 0.2077, 0.7499, 0.2076, 0.7519, 0.2022, 0.7499, 0.2019, 0.7518, 0.2014, 0.7518, 0.2014, 0.7499, 0.2135, 0.7419, 0.2135, 0.7419, 0.2127, 0.742, 0.2127, 0.742, 0.2122, 0.7467, 0.212, 0.7474, 0.2112, 0.7475, 0.2116, 0.7462, 0.2184, 0.7494, 0.2183, 0.7474, 0.2175, 0.7475, 0.2175, 0.7494, 0.2274, 0.7058, 0.2274, 0.7058, 0.227, 0.7047, 0.227, 0.7047, 0.212, 0.7474, 0.2121, 0.7494, 0.2113, 0.7494, 0.2112, 0.7475, 0.2184, 0.7467, 0.2186, 0.7459, 0.2182, 0.7449, 0.2179, 0.7462, 0.2116, 0.7462, 0.2112, 0.7475, 0.2104, 0.7475, 0.2107, 0.7463, 0.2175, 0.7494, 0.2175, 0.7475, 0.2167, 0.7475, 0.2167, 0.7495, 0.2233, 0.7399, 0.2233, 0.7399, 0.2224, 0.7401, 0.2224, 0.7401, 0.2112, 0.7475, 0.2113, 0.7494, 0.2104, 0.7494, 0.2104, 0.7475, 0.2179, 0.7462, 0.2182, 0.7449, 0.2173, 0.7451, 0.217, 0.7463, 0.2851, 0.8601, 0.2851, 0.8594, 0.2846, 0.8594, 0.2844, 0.8601, 0.2801, 0.9361, 0.2802, 0.9381, 0.2793, 0.9381, 0.2793, 0.9362, 0.2813, 0.8945, 0.2813, 0.8945, 0.2808, 0.8945, 0.2808, 0.8945, 0.2852, 0.8628, 0.2851, 0.8608, 0.2843, 0.8609, 0.2844, 0.8628, 0.2801, 0.9354, 0.2801, 0.9361, 0.2793, 0.9362, 0.2794, 0.9354, 0.2184, 0.7065, 0.2184, 0.7065, 0.2182, 0.7065, 0.2182, 0.7065, 0.2033, 0.7498, 0.203, 0.7513, 0.2024, 0.7518, 0.2031, 0.7498, 0.2092, 0.7513, 0.2095, 0.7499, 0.2094, 0.7499, 0.2086, 0.7518, 0.2029, 0.7187, 0.2029, 0.7187, 0.2023, 0.7192, 0.2023, 0.7192, 0.2297, 0.7296, 0.2297, 0.7302, 0.2296, 0.7302, 0.2296, 0.7297, 0.2095, 0.7499, 0.2095, 0.7478, 0.2094, 0.7478, 0.2094, 0.7499, 0.2297, 0.7302, 0.2297, 0.7323, 0.2296, 0.7323, 0.2296, 0.7302, 0.2095, 0.7472, 0.2095, 0.7466, 0.2094, 0.7467, 0.2094, 0.7472, 0.213, 0.7469, 0.213, 0.7461, 0.2126, 0.7462, 0.2126, 0.7469, 0.2067, 0.7477, 0.2068, 0.7496, 0.2064, 0.7497, 0.2063, 0.7477, 0.213, 0.7497, 0.213, 0.7477, 0.2126, 0.7477, 0.2126, 0.7497, 0.2068, 0.7469, 0.2067, 0.7477, 0.2063, 0.7477, 0.2064, 0.7469, 0.2066, 0.7186, 0.2066, 0.7186, 0.2061, 0.7191, 0.2061, 0.7191, 0.2129, 0.7512, 0.213, 0.7497, 0.2126, 0.7497, 0.2124, 0.7518, 0.2068, 0.7496, 0.2067, 0.7512, 0.2062, 0.7517, 0.2064, 0.7497, 0.2218, 0.706, 0.2218, 0.706, 0.2214, 0.706, 0.2214, 0.706, 0.2209, 0.7409, 0.2209, 0.7409, 0.2193, 0.741, 0.2193, 0.741, 0.2096, 0.7495, 0.2096, 0.752, 0.2083, 0.7516, 0.208, 0.7496, 0.2158, 0.752, 0.2159, 0.7495, 0.2142, 0.7496, 0.2146, 0.7517, 0.2095, 0.7194, 0.2095, 0.7194, 0.2083, 0.7191, 0.2083, 0.7191, 0.2096, 0.7467, 0.2096, 0.7475, 0.208, 0.7476, 0.208, 0.7468, 0.2159, 0.7495, 0.2158, 0.7476, 0.2142, 0.7476, 0.2142, 0.7496, 0.2096, 0.7475, 0.2096, 0.7495, 0.208, 0.7496, 0.208, 0.7476, 0.2158, 0.7467, 0.2158, 0.7459, 0.2142, 0.7461, 0.2142, 0.7468, 0.223, 0.7059, 0.223, 0.7059, 0.2226, 0.7059, 0.2226, 0.7059, 0.2226, 0.7059, 0.2226, 0.7059, 0.2222, 0.706, 0.2222, 0.706, 0.2222, 0.706, 0.2222, 0.706, 0.2218, 0.706, 0.2218, 0.706, 0.208, 0.7496, 0.2083, 0.7516, 0.2078, 0.7512, 0.2076, 0.7496, 0.2076, 0.7496, 0.2078, 0.7512, 0.2073, 0.7511, 0.2072, 0.7496, 0.2072, 0.7496, 0.2073, 0.7511, 0.2067, 0.7512, 0.2068, 0.7496, 0.2146, 0.7517, 0.2142, 0.7496, 0.2138, 0.7496, 0.2141, 0.7512, 0.2141, 0.7512, 0.2138, 0.7496, 0.2134, 0.7496, 0.2135, 0.7512, 0.2135, 0.7512, 0.2134, 0.7496, 0.213, 0.7497, 0.2129, 0.7512, 0.2083, 0.7191, 0.2083, 0.7191, 0.2078, 0.7186, 0.2078, 0.7186, 0.2078, 0.7186, 0.2078, 0.7186, 0.2072, 0.7185, 0.2072, 0.7185, 0.2072, 0.7185, 0.2072, 0.7185, 0.2066, 0.7186, 0.2066, 0.7186, 0.208, 0.7468, 0.208, 0.7476, 0.2076, 0.7476, 0.2076, 0.7469, 0.2076, 0.7469, 0.2076, 0.7476, 0.2072, 0.7476, 0.2072, 0.7469, 0.2072, 0.7469, 0.2072, 0.7476, 0.2067, 0.7477, 0.2068, 0.7469, 0.2142, 0.7496, 0.2142, 0.7476, 0.2138, 0.7476, 0.2138, 0.7496, 0.2138, 0.7496, 0.2138, 0.7476, 0.2134, 0.7477, 0.2134, 0.7496, 0.2134, 0.7496, 0.2134, 0.7477, 0.213, 0.7477, 0.213, 0.7497, 0.208, 0.7476, 0.208, 0.7496, 0.2076, 0.7496, 0.2076, 0.7476, 0.2076, 0.7476, 0.2076, 0.7496, 0.2072, 0.7496, 0.2072, 0.7476, 0.2072, 0.7476, 0.2072, 0.7496, 0.2068, 0.7496, 0.2067, 0.7477, 0.2142, 0.7468, 0.2142, 0.7461, 0.2138, 0.7461, 0.2138, 0.7469, 0.2138, 0.7469, 0.2138, 0.7461, 0.2134, 0.7461, 0.2134, 0.7469, 0.2134, 0.7469, 0.2134, 0.7461, 0.213, 0.7461, 0.213, 0.7469, 0.2126, 0.7469, 0.2126, 0.7462, 0.2112, 0.7464, 0.2112, 0.7471, 0.2112, 0.7471, 0.2112, 0.7464, 0.2103, 0.7465, 0.2103, 0.7471, 0.2103, 0.7471, 0.2103, 0.7465, 0.2095, 0.7466, 0.2095, 0.7472, 0.2063, 0.7477, 0.2064, 0.7497, 0.2049, 0.7497, 0.2049, 0.7477, 0.2049, 0.7477, 0.2049, 0.7497, 0.2041, 0.7498, 0.2041, 0.7478, 0.2041, 0.7478, 0.2041, 0.7498, 0.2033, 0.7498, 0.2033, 0.7478, 0.2126, 0.7497, 0.2126, 0.7477, 0.2111, 0.7477, 0.2112, 0.7498, 0.2112, 0.7498, 0.2111, 0.7477, 0.2103, 0.7478, 0.2103, 0.7498, 0.2103, 0.7498, 0.2103, 0.7478, 0.2095, 0.7478, 0.2095, 0.7499, 0.2064, 0.7469, 0.2063, 0.7477, 0.2049, 0.7477, 0.2049, 0.7471, 0.2049, 0.7471, 0.2049, 0.7477, 0.2041, 0.7478, 0.2041, 0.7471, 0.2041, 0.7471, 0.2041, 0.7478, 0.2033, 0.7478, 0.2033, 0.7472, 0.2061, 0.7191, 0.2061, 0.7191, 0.2046, 0.7192, 0.2046, 0.7192, 0.2046, 0.7192, 0.2046, 0.7192, 0.2041, 0.7188, 0.2041, 0.7188, 0.2041, 0.7188, 0.2041, 0.7188, 0.2029, 0.7187, 0.2029, 0.7187, 0.2124, 0.7518, 0.2126, 0.7497, 0.2112, 0.7498, 0.2109, 0.7518, 0.2109, 0.7518, 0.2112, 0.7498, 0.2103, 0.7498, 0.2104, 0.7514, 0.2104, 0.7514, 0.2103, 0.7498, 0.2095, 0.7499, 0.2092, 0.7513, 0.2064, 0.7497, 0.2062, 0.7517, 0.2046, 0.7518, 0.2049, 0.7497, 0.2049, 0.7497, 0.2046, 0.7518, 0.2042, 0.7514, 0.2041, 0.7498, 0.2041, 0.7498, 0.2042, 0.7514, 0.203, 0.7513, 0.2033, 0.7498, 0.2177, 0.7412, 0.2177, 0.7412, 0.2162, 0.7414, 0.2162, 0.7414, 0.2162, 0.7414, 0.2162, 0.7414, 0.2154, 0.7415, 0.2154, 0.7415, 0.2192, 0.7064, 0.2192, 0.7064, 0.2184, 0.7065, 0.2184, 0.7065, 0.2667, 0.8675, 0.2672, 0.8686, 0.2672, 0.8686, 0.2667, 0.8675, 0.2687, 0.8686, 0.2687, 0.8686, 0.2672, 0.8686, 0.2672, 0.8686, 0.2633, 0.9427, 0.2637, 0.9439, 0.2623, 0.9439, 0.2618, 0.9427, 0.268, 0.866, 0.268, 0.866, 0.2663, 0.866, 0.2663, 0.866, 0.265, 0.8646, 0.265, 0.8636, 0.2607, 0.8636, 0.2607, 0.8646, 0.26, 0.9388, 0.2601, 0.9399, 0.2558, 0.9399, 0.2558, 0.9389, 0.2737, 0.8618, 0.2737, 0.8618, 0.2721, 0.862, 0.2721, 0.862, 0.2736, 0.8653, 0.2737, 0.8634, 0.2721, 0.8635, 0.2721, 0.8654, 0.2687, 0.9387, 0.2687, 0.9406, 0.2671, 0.9406, 0.2671, 0.9388, 0.2737, 0.8634, 0.2737, 0.8618, 0.2721, 0.862, 0.2721, 0.8635, 0.2579, 0.8646, 0.2579, 0.8646, 0.2579, 0.8648, 0.2579, 0.8648, 0.2577, 0.8637, 0.2579, 0.8626, 0.2579, 0.8624, 0.2577, 0.8637, 0.2577, 0.8637, 0.2579, 0.8646, 0.2579, 0.8648, 0.2577, 0.8637, 0.2579, 0.8626, 0.2579, 0.8626, 0.2579, 0.8624, 0.2579, 0.8624, 0.2579, 0.8626, 0.2577, 0.8637, 0.2577, 0.8637, 0.2579, 0.8624, 0.2579, 0.8646, 0.2577, 0.8637, 0.2577, 0.8637, 0.2579, 0.8648, 0.2721, 0.862, 0.2721, 0.862, 0.2721, 0.8623, 0.2721, 0.8623, 0.2721, 0.8654, 0.2721, 0.8654, 0.272, 0.8646, 0.272, 0.8646, 0.2672, 0.9373, 0.2671, 0.9388, 0.2669, 0.9388, 0.2671, 0.9376, 0.2721, 0.8635, 0.2721, 0.862, 0.2721, 0.8623, 0.2718, 0.8635, 0.2721, 0.8654, 0.2721, 0.8635, 0.2718, 0.8635, 0.272, 0.8646, 0.2671, 0.9388, 0.2671, 0.9406, 0.2671, 0.9399, 0.2669, 0.9388, 0.2584, 0.8625, 0.2584, 0.8625, 0.2579, 0.8626, 0.2579, 0.8626, 0.2584, 0.8646, 0.2584, 0.8646, 0.2579, 0.8646, 0.2579, 0.8646, 0.2535, 0.9378, 0.2534, 0.9389, 0.2528, 0.9389, 0.253, 0.9378, 0.2584, 0.8636, 0.2584, 0.8625, 0.2579, 0.8626, 0.2577, 0.8637, 0.2584, 0.8646, 0.2584, 0.8636, 0.2577, 0.8637, 0.2579, 0.8646, 0.2534, 0.9389, 0.2535, 0.9399, 0.253, 0.9399, 0.2528, 0.9389, 0.2528, 0.9389, 0.253, 0.94, 0.2526, 0.9403, 0.2524, 0.9388, 0.2579, 0.8648, 0.2577, 0.8637, 0.2573, 0.8636, 0.2575, 0.865, 0.2575, 0.8623, 0.2573, 0.8636, 0.2573, 0.8636, 0.2575, 0.8623, 0.2573, 0.8636, 0.2575, 0.865, 0.2575, 0.865, 0.2573, 0.8636, 0.2577, 0.8637, 0.2579, 0.8624, 0.2575, 0.8623, 0.2573, 0.8636, 0.253, 0.9377, 0.2528, 0.9389, 0.2524, 0.9388, 0.2526, 0.9375, 0.2579, 0.8648, 0.2579, 0.8648, 0.2575, 0.865, 0.2575, 0.865, 0.2541, 0.8976, 0.2541, 0.8976, 0.2537, 0.8974, 0.2537, 0.8974, 0.265, 0.8636, 0.2651, 0.8624, 0.2607, 0.8625, 0.2607, 0.8636, 0.2601, 0.9377, 0.26, 0.9388, 0.2558, 0.9389, 0.2558, 0.9378, 0.265, 0.8646, 0.265, 0.8646, 0.2607, 0.8646, 0.2607, 0.8646, 0.2651, 0.8624, 0.2651, 0.8624, 0.2607, 0.8625, 0.2607, 0.8625, 0.2549, 0.9389, 0.2549, 0.9399, 0.2535, 0.9399, 0.2534, 0.9389, 0.2599, 0.8646, 0.2598, 0.8636, 0.2584, 0.8636, 0.2584, 0.8646, 0.2598, 0.8636, 0.2599, 0.8625, 0.2584, 0.8625, 0.2584, 0.8636, 0.2549, 0.9378, 0.2549, 0.9389, 0.2534, 0.9389, 0.2535, 0.9378, 0.2562, 0.9054, 0.2562, 0.9054, 0.2559, 0.9062, 0.2559, 0.9062, 0.2599, 0.8625, 0.2599, 0.8625, 0.2584, 0.8625, 0.2584, 0.8625, 0.2592, 0.871, 0.2592, 0.871, 0.2585, 0.871, 0.2585, 0.871, 0.2584, 0.8701, 0.2584, 0.8701, 0.2585, 0.871, 0.2585, 0.871, 0.2545, 0.9454, 0.255, 0.9455, 0.2548, 0.9463, 0.2543, 0.9463, 0.2594, 0.8702, 0.2584, 0.8701, 0.2585, 0.871, 0.2592, 0.871, 0.2599, 0.8646, 0.2584, 0.8646, 0.2584, 0.8657, 0.2599, 0.8656, 0.2599, 0.8656, 0.2584, 0.8657, 0.2584, 0.8668, 0.2597, 0.8668, 0.2597, 0.8668, 0.2584, 0.8668, 0.2584, 0.868, 0.2595, 0.868, 0.2595, 0.868, 0.2584, 0.868, 0.2584, 0.8692, 0.2593, 0.8691, 0.2593, 0.8691, 0.2584, 0.8692, 0.2584, 0.8701, 0.2594, 0.8702, 0.2549, 0.9399, 0.2558, 0.9399, 0.2558, 0.9408, 0.255, 0.9409, 0.255, 0.9409, 0.2558, 0.9408, 0.2555, 0.942, 0.2548, 0.9421, 0.2548, 0.9421, 0.2555, 0.942, 0.2552, 0.9432, 0.2546, 0.9432, 0.2546, 0.9432, 0.2552, 0.9432, 0.2549, 0.9443, 0.2544, 0.9443, 0.2544, 0.9443, 0.2549, 0.9443, 0.255, 0.9455, 0.2545, 0.9454, 0.2584, 0.8646, 0.2584, 0.8646, 0.2584, 0.8657, 0.2584, 0.8657, 0.2584, 0.8657, 0.2584, 0.8657, 0.2584, 0.8668, 0.2584, 0.8668, 0.2584, 0.8668, 0.2584, 0.8668, 0.2584, 0.868, 0.2584, 0.868, 0.2584, 0.868, 0.2584, 0.868, 0.2584, 0.8692, 0.2584, 0.8692, 0.2584, 0.8692, 0.2584, 0.8692, 0.2584, 0.8701, 0.2584, 0.8701, 0.2569, 0.8998, 0.2569, 0.8998, 0.257, 0.9007, 0.257, 0.9007, 0.257, 0.9007, 0.257, 0.9007, 0.2566, 0.9019, 0.2566, 0.9019, 0.2566, 0.9019, 0.2566, 0.9019, 0.2564, 0.903, 0.2564, 0.903, 0.2564, 0.903, 0.2564, 0.903, 0.2561, 0.9042, 0.2561, 0.9042, 0.2561, 0.9042, 0.2561, 0.9042, 0.2562, 0.9054, 0.2562, 0.9054, 0.2679, 0.8624, 0.2679, 0.8624, 0.2651, 0.8624, 0.2651, 0.8624, 0.2679, 0.8646, 0.2679, 0.8646, 0.265, 0.8646, 0.265, 0.8646, 0.263, 0.9377, 0.2629, 0.9388, 0.26, 0.9388, 0.2601, 0.9377, 0.2678, 0.8635, 0.2679, 0.8624, 0.2651, 0.8624, 0.265, 0.8636, 0.2629, 0.9388, 0.263, 0.9399, 0.2601, 0.9399, 0.26, 0.9388, 0.2679, 0.8646, 0.2678, 0.8635, 0.265, 0.8636, 0.265, 0.8646, 0.2102, 0.6894, 0.2102, 0.6894, 0.2097, 0.6894, 0.2097, 0.6895, 0.2052, 0.7666, 0.2052, 0.7686, 0.2047, 0.7678, 0.2047, 0.7663, 0.2102, 0.6933, 0.2102, 0.6933, 0.2097, 0.6925, 0.2097, 0.6925, 0.2102, 0.6913, 0.2102, 0.6894, 0.2097, 0.6895, 0.2097, 0.691, 0.2102, 0.6933, 0.2102, 0.6913, 0.2097, 0.691, 0.2097, 0.6925, 0.2052, 0.7646, 0.2052, 0.7666, 0.2047, 0.7663, 0.2047, 0.7647, 0.263, 0.9412, 0.2633, 0.9427, 0.2618, 0.9427, 0.2614, 0.9413, 0.2663, 0.866, 0.2667, 0.8675, 0.2667, 0.8675, 0.2663, 0.866, 0.2073, 0.7649, 0.2072, 0.7668, 0.2061, 0.7667, 0.206, 0.7649, 0.2083, 0.7649, 0.2082, 0.7668, 0.2072, 0.7668, 0.2073, 0.7649, 0.2092, 0.7648, 0.2092, 0.7668, 0.2082, 0.7668, 0.2083, 0.7649, 0.2103, 0.7649, 0.2102, 0.7668, 0.2092, 0.7668, 0.2092, 0.7648, 0.2087, 0.7925, 0.2087, 0.7945, 0.2077, 0.7944, 0.2078, 0.7925, 0.2096, 0.7925, 0.2096, 0.7945, 0.2087, 0.7945, 0.2087, 0.7925, 0.2105, 0.7922, 0.2106, 0.7944, 0.2096, 0.7945, 0.2096, 0.7925, 0.2122, 0.6934, 0.2122, 0.6915, 0.2111, 0.6915, 0.2112, 0.6934, 0.2132, 0.6935, 0.2132, 0.6915, 0.2122, 0.6915, 0.2122, 0.6934, 0.2142, 0.6935, 0.2141, 0.6915, 0.2132, 0.6915, 0.2132, 0.6935, 0.2152, 0.6936, 0.2152, 0.6916, 0.2141, 0.6915, 0.2142, 0.6935, 0.2136, 0.7212, 0.2137, 0.7192, 0.2127, 0.7192, 0.2126, 0.7212, 0.2146, 0.7213, 0.2146, 0.7192, 0.2137, 0.7192, 0.2136, 0.7212, 0.2156, 0.7213, 0.2156, 0.7191, 0.2146, 0.7192, 0.2146, 0.7213, 0.2816, 0.867, 0.2816, 0.8679, 0.2816, 0.8677, 0.2815, 0.8655, 0.2816, 0.8689, 0.2816, 0.8679, 0.2816, 0.8677, 0.2816, 0.8699, 0.2107, 0.6933, 0.2106, 0.6914, 0.2102, 0.6913, 0.2102, 0.6933, 0.2687, 0.8686, 0.2683, 0.8674, 0.2667, 0.8675, 0.2672, 0.8686, 0.2768, 0.9422, 0.2767, 0.9432, 0.2766, 0.9432, 0.2766, 0.9422, 0.2818, 0.869, 0.2817, 0.868, 0.2816, 0.8679, 0.2816, 0.8689, 0.2056, 0.7648, 0.2057, 0.7667, 0.2052, 0.7666, 0.2052, 0.7646, 0.2802, 0.9422, 0.2802, 0.9432, 0.2767, 0.9432, 0.2768, 0.9422, 0.2852, 0.869, 0.2852, 0.8679, 0.2817, 0.868, 0.2818, 0.869, 0.2812, 0.9423, 0.2812, 0.9433, 0.2802, 0.9432, 0.2802, 0.9422, 0.2862, 0.8691, 0.2862, 0.8681, 0.2852, 0.8679, 0.2852, 0.869, 0.2885, 0.942, 0.2883, 0.9431, 0.2834, 0.9432, 0.2834, 0.9422, 0.3036, 0.8664, 0.3031, 0.8676, 0.3031, 0.8676, 0.3036, 0.8664, 0.2722, 0.8687, 0.2722, 0.8673, 0.2683, 0.8674, 0.2687, 0.8686, 0.2671, 0.9409, 0.2672, 0.9425, 0.2633, 0.9427, 0.263, 0.9412, 0.2683, 0.9009, 0.2683, 0.9008, 0.2642, 0.9011, 0.2642, 0.9011, 0.2672, 0.9425, 0.2673, 0.944, 0.2637, 0.9439, 0.2633, 0.9427, 0.2722, 0.8687, 0.2722, 0.8687, 0.2687, 0.8686, 0.2687, 0.8686, 0.2722, 0.8673, 0.2721, 0.8657, 0.268, 0.866, 0.2683, 0.8674, 0.272, 0.8646, 0.2718, 0.8635, 0.2678, 0.8635, 0.2679, 0.8646, 0.2669, 0.9388, 0.2671, 0.9399, 0.263, 0.9399, 0.2629, 0.9388, 0.2718, 0.8635, 0.2721, 0.8623, 0.2679, 0.8624, 0.2678, 0.8635, 0.2671, 0.9376, 0.2669, 0.9388, 0.2629, 0.9388, 0.263, 0.9377, 0.272, 0.8646, 0.272, 0.8646, 0.2679, 0.8646, 0.2679, 0.8646, 0.2683, 0.8975, 0.2683, 0.8975, 0.2641, 0.8975, 0.2641, 0.8975, 0.2658, 0.8653, 0.2658, 0.8653, 0.265, 0.8646, 0.265, 0.8646, 0.2642, 0.9004, 0.2642, 0.9011, 0.2642, 0.9011, 0.2642, 0.9004, 0.263, 0.9405, 0.263, 0.9412, 0.2614, 0.9413, 0.2609, 0.9405, 0.2679, 0.8653, 0.268, 0.866, 0.2663, 0.866, 0.2658, 0.8653, 0.2679, 0.8646, 0.2679, 0.8653, 0.2658, 0.8653, 0.265, 0.8646, 0.263, 0.9399, 0.263, 0.9405, 0.2609, 0.9405, 0.2601, 0.9399, 0.2679, 0.8646, 0.2679, 0.8653, 0.2679, 0.8653, 0.2679, 0.8646, 0.2663, 0.866, 0.2663, 0.866, 0.2658, 0.8653, 0.2658, 0.8653, 0.2585, 0.8619, 0.2586, 0.8624, 0.2586, 0.8624, 0.2585, 0.8619, 0.2599, 0.8623, 0.2599, 0.8623, 0.2586, 0.8624, 0.2586, 0.8624, 0.2559, 0.8963, 0.2559, 0.8963, 0.2548, 0.8964, 0.2548, 0.8964, 0.2598, 0.8618, 0.2597, 0.8612, 0.2586, 0.8612, 0.2585, 0.8619, 0.19, 0.7553, 0.19, 0.7546, 0.1895, 0.7551, 0.1895, 0.7555, 0.2737, 0.8605, 0.2737, 0.8605, 0.2731, 0.861, 0.2731, 0.861, 0.219, 0.7283, 0.219, 0.7283, 0.2185, 0.7281, 0.2185, 0.7281, 0.2014, 0.7, 0.2014, 0.7007, 0.2009, 0.7005, 0.2009, 0.7003, 0.2652, 0.8615, 0.2652, 0.8611, 0.26, 0.8612, 0.26, 0.8615, 0.2652, 0.8611, 0.2652, 0.8611, 0.26, 0.8612, 0.26, 0.8612, 0.2652, 0.8617, 0.2652, 0.8617, 0.26, 0.8618, 0.26, 0.8618, 0.2603, 0.9368, 0.2602, 0.937, 0.2551, 0.9371, 0.255, 0.9368, 0.26, 0.8615, 0.26, 0.8612, 0.2597, 0.8612, 0.2598, 0.8618, 0.26, 0.8612, 0.26, 0.8612, 0.2597, 0.8612, 0.2597, 0.8612, 0.2562, 0.8969, 0.2562, 0.8969, 0.2561, 0.8975, 0.2561, 0.8975, 0.255, 0.9368, 0.2551, 0.9371, 0.2549, 0.9376, 0.2549, 0.9371, 0.2535, 0.9445, 0.2544, 0.9443, 0.2545, 0.9454, 0.2535, 0.9454, 0.2535, 0.9433, 0.2546, 0.9432, 0.2544, 0.9443, 0.2535, 0.9445, 0.2535, 0.9421, 0.2548, 0.9421, 0.2546, 0.9432, 0.2535, 0.9433, 0.2535, 0.941, 0.255, 0.9409, 0.2548, 0.9421, 0.2535, 0.9421, 0.2535, 0.9399, 0.2549, 0.9399, 0.255, 0.9409, 0.2535, 0.941, 0.2599, 0.869, 0.2593, 0.8691, 0.2594, 0.8702, 0.26, 0.8702, 0.2602, 0.8679, 0.2595, 0.868, 0.2593, 0.8691, 0.2599, 0.869, 0.2604, 0.8668, 0.2597, 0.8668, 0.2595, 0.868, 0.2602, 0.8679, 0.2608, 0.8655, 0.2599, 0.8656, 0.2597, 0.8668, 0.2604, 0.8668, 0.2607, 0.8646, 0.2599, 0.8646, 0.2599, 0.8656, 0.2608, 0.8655, 0.26, 0.8702, 0.2594, 0.8702, 0.2592, 0.871, 0.2597, 0.871, 0.2535, 0.9454, 0.2545, 0.9454, 0.2543, 0.9463, 0.2535, 0.9462, 0.2597, 0.871, 0.2597, 0.871, 0.2592, 0.871, 0.2592, 0.871, 0.2607, 0.8625, 0.2607, 0.8625, 0.2599, 0.8625, 0.2599, 0.8625, 0.2558, 0.9378, 0.2558, 0.9389, 0.2549, 0.9389, 0.2549, 0.9378, 0.2607, 0.8636, 0.2607, 0.8625, 0.2599, 0.8625, 0.2598, 0.8636, 0.2607, 0.8646, 0.2607, 0.8636, 0.2598, 0.8636, 0.2599, 0.8646, 0.2558, 0.9389, 0.2558, 0.9399, 0.2549, 0.9399, 0.2549, 0.9389, 0.2586, 0.8624, 0.2586, 0.8624, 0.2584, 0.8625, 0.2584, 0.8625, 0.2599, 0.8623, 0.2599, 0.8623, 0.2599, 0.8625, 0.2599, 0.8625, 0.2587, 0.9026, 0.2587, 0.9025, 0.2574, 0.9025, 0.2572, 0.9027, 0.2599, 0.8623, 0.2599, 0.8625, 0.2584, 0.8625, 0.2586, 0.8624, 0.255, 0.9365, 0.255, 0.9368, 0.2549, 0.9371, 0.2548, 0.9365, 0.26, 0.8618, 0.26, 0.8615, 0.2598, 0.8618, 0.2599, 0.8623, 0.2602, 0.9364, 0.2603, 0.9368, 0.255, 0.9368, 0.255, 0.9365, 0.2652, 0.8617, 0.2652, 0.8615, 0.26, 0.8615, 0.26, 0.8618, 0.2014, 0.6994, 0.2014, 0.7, 0.2009, 0.7003, 0.2009, 0.6999, 0.19, 0.7559, 0.19, 0.7553, 0.1895, 0.7555, 0.1895, 0.7557, 0.2599, 0.8623, 0.2598, 0.8618, 0.2585, 0.8619, 0.2586, 0.8624, 0.2586, 0.8612, 0.2585, 0.8619, 0.2585, 0.8619, 0.2586, 0.8612, 0.2041, 0.7465, 0.2041, 0.7471, 0.2033, 0.7472, 0.2033, 0.7466, 0.2049, 0.7464, 0.2049, 0.7471, 0.2041, 0.7471, 0.2041, 0.7465, 0.2064, 0.7462, 0.2064, 0.7469, 0.2049, 0.7471, 0.2049, 0.7464, 0.2103, 0.7478, 0.2103, 0.7471, 0.2095, 0.7472, 0.2095, 0.7478, 0.2111, 0.7477, 0.2112, 0.7471, 0.2103, 0.7471, 0.2103, 0.7478, 0.2126, 0.7477, 0.2126, 0.7469, 0.2112, 0.7471, 0.2111, 0.7477, 0.2134, 0.7477, 0.2134, 0.7469, 0.213, 0.7469, 0.213, 0.7477, 0.2138, 0.7476, 0.2138, 0.7469, 0.2134, 0.7469, 0.2134, 0.7477, 0.2142, 0.7476, 0.2142, 0.7468, 0.2138, 0.7469, 0.2138, 0.7476, 0.2072, 0.7461, 0.2072, 0.7469, 0.2068, 0.7469, 0.2068, 0.7461, 0.2076, 0.7461, 0.2076, 0.7469, 0.2072, 0.7469, 0.2072, 0.7461, 0.208, 0.746, 0.208, 0.7468, 0.2076, 0.7469, 0.2076, 0.7461, 0.2158, 0.7476, 0.2158, 0.7467, 0.2142, 0.7468, 0.2142, 0.7476, 0.2095, 0.7459, 0.2096, 0.7467, 0.208, 0.7468, 0.208, 0.746, 0.2068, 0.7461, 0.2068, 0.7469, 0.2064, 0.7469, 0.2064, 0.7462, 0.213, 0.7477, 0.213, 0.7469, 0.2126, 0.7469, 0.2126, 0.7477, 0.2095, 0.7478, 0.2095, 0.7472, 0.2094, 0.7472, 0.2094, 0.7478, 0.2298, 0.729, 0.2297, 0.7296, 0.2296, 0.7297, 0.2296, 0.7291, 0.2801, 0.9347, 0.2801, 0.9354, 0.2794, 0.9354, 0.2795, 0.9347, 0.2851, 0.8608, 0.2851, 0.8601, 0.2844, 0.8601, 0.2843, 0.8609, 0.2175, 0.7475, 0.2179, 0.7462, 0.217, 0.7463, 0.2167, 0.7475, 0.2119, 0.7449, 0.2116, 0.7462, 0.2107, 0.7463, 0.211, 0.7451, 0.2183, 0.7474, 0.2184, 0.7467, 0.2179, 0.7462, 0.2175, 0.7475, 0.2123, 0.7459, 0.2122, 0.7467, 0.2116, 0.7462, 0.2119, 0.7449, 0.2022, 0.7469, 0.2022, 0.7475, 0.2014, 0.7477, 0.2014, 0.747, 0.2548, 0.9365, 0.2549, 0.9371, 0.2536, 0.9371, 0.2537, 0.9365, 0.211, 0.7451, 0.2107, 0.7463, 0.2096, 0.7467, 0.2095, 0.7459, 0.2085, 0.7481, 0.2085, 0.7475, 0.2077, 0.7477, 0.2077, 0.7484, 0.2811, 0.9347, 0.2811, 0.9355, 0.2801, 0.9354, 0.2801, 0.9347, 0.2167, 0.7475, 0.217, 0.7463, 0.2158, 0.7467, 0.2158, 0.7476, 0.3038, 0.8576, 0.304, 0.8577, 0.304, 0.8577, 0.3038, 0.8576, 0.2886, 0.9337, 0.2887, 0.9344, 0.2834, 0.9351, 0.2834, 0.9342, 0.2862, 0.861, 0.2861, 0.8602, 0.2851, 0.8601, 0.2851, 0.8608, 0.2679, 0.8617, 0.2679, 0.8615, 0.2652, 0.8615, 0.2652, 0.8617, 0.2629, 0.9364, 0.263, 0.9367, 0.2603, 0.9368, 0.2602, 0.9364, 0.2641, 0.8966, 0.2641, 0.8968, 0.2614, 0.8969, 0.2614, 0.8966, 0.2679, 0.8617, 0.2679, 0.8617, 0.2652, 0.8617, 0.2652, 0.8617, 0.2679, 0.8611, 0.2679, 0.8611, 0.2652, 0.8611, 0.2652, 0.8611, 0.2679, 0.8615, 0.2679, 0.8611, 0.2652, 0.8611, 0.2652, 0.8615, 0.2731, 0.8615, 0.2731, 0.861, 0.2679, 0.8611, 0.2679, 0.8615, 0.2731, 0.861, 0.2731, 0.861, 0.2679, 0.8611, 0.2679, 0.8611, 0.2731, 0.8616, 0.2731, 0.8616, 0.2679, 0.8617, 0.2679, 0.8617, 0.2731, 0.8615, 0.2731, 0.8616, 0.2679, 0.8617, 0.2679, 0.8615, 0.2681, 0.9363, 0.2682, 0.9367, 0.263, 0.9367, 0.2629, 0.9364, 0.2731, 0.8616, 0.2731, 0.8615, 0.2679, 0.8615, 0.2679, 0.8617, 0.2679, 0.8624, 0.2679, 0.8624, 0.2679, 0.8617, 0.2679, 0.8617, 0.2651, 0.8624, 0.2651, 0.8624, 0.2652, 0.8617, 0.2652, 0.8617, 0.263, 0.9377, 0.2601, 0.9377, 0.2602, 0.937, 0.263, 0.937, 0.2679, 0.8624, 0.2679, 0.8617, 0.2652, 0.8617, 0.2651, 0.8624, 0.2731, 0.8672, 0.2731, 0.8657, 0.2721, 0.8657, 0.2722, 0.8673, 0.2731, 0.8687, 0.2731, 0.8687, 0.2722, 0.8687, 0.2722, 0.8687, 0.2682, 0.9425, 0.2682, 0.944, 0.2673, 0.944, 0.2672, 0.9425, 0.2731, 0.8657, 0.2731, 0.8656, 0.2721, 0.8657, 0.2721, 0.8657, 0.2682, 0.9409, 0.2682, 0.9425, 0.2672, 0.9425, 0.2671, 0.9409, 0.2731, 0.8687, 0.2731, 0.8672, 0.2722, 0.8673, 0.2722, 0.8687, 0.2721, 0.8657, 0.2721, 0.8654, 0.2721, 0.8654, 0.2721, 0.8657, 0.206, 0.7649, 0.2061, 0.7667, 0.2057, 0.7667, 0.2056, 0.7648, 0.2112, 0.6934, 0.2111, 0.6915, 0.2106, 0.6914, 0.2107, 0.6933, 0.2111, 0.6915, 0.211, 0.6896, 0.2106, 0.6895, 0.2106, 0.6914, 0.2112, 0.6934, 0.2112, 0.6934, 0.2107, 0.6933, 0.2107, 0.6933, 0.2061, 0.7667, 0.2062, 0.7686, 0.2057, 0.7686, 0.2057, 0.7667, 0.211, 0.6896, 0.211, 0.6896, 0.2106, 0.6895, 0.2106, 0.6895, 0.2094, 0.7478, 0.2094, 0.7472, 0.2085, 0.7475, 0.2085, 0.7481, 0.2031, 0.7466, 0.2031, 0.7472, 0.2022, 0.7475, 0.2022, 0.7469, 0.2144, 0.7416, 0.2144, 0.7416, 0.2135, 0.7419, 0.2135, 0.7419, 0.2031, 0.7498, 0.2024, 0.7518, 0.2019, 0.7518, 0.2022, 0.7499, 0.2086, 0.7518, 0.2094, 0.7499, 0.2085, 0.7499, 0.2081, 0.7518, 0.2023, 0.7192, 0.2023, 0.7192, 0.2018, 0.7192, 0.2018, 0.7192, 0.2031, 0.7472, 0.2031, 0.7478, 0.2022, 0.7481, 0.2022, 0.7475, 0.2094, 0.7499, 0.2094, 0.7478, 0.2085, 0.7481, 0.2085, 0.7499, 0.2031, 0.7478, 0.2031, 0.7498, 0.2022, 0.7499, 0.2022, 0.7481, 0.2094, 0.7472, 0.2094, 0.7467, 0.2085, 0.7469, 0.2085, 0.7475, 0.2703, 0.9004, 0.2703, 0.9009, 0.2703, 0.9008, 0.2703, 0.9004, 0.2682, 0.9409, 0.2671, 0.9409, 0.2671, 0.9406, 0.2687, 0.9406, 0.2691, 0.9406, 0.2691, 0.941, 0.2687, 0.9408, 0.2741, 0.8657, 0.2741, 0.8653, 0.2736, 0.8653, 0.2721, 0.8654, 0.2721, 0.8657, 0.2731, 0.8657, 0.2737, 0.8656, 0.2884, 0.8607, 0.2884, 0.8599, 0.2869, 0.86, 0.2869, 0.8608, 0.2834, 0.9342, 0.2834, 0.9351, 0.2819, 0.9353, 0.2819, 0.9344, 0.2884, 0.869, 0.2884, 0.8679, 0.2869, 0.8679, 0.2869, 0.869, 0.2834, 0.9422, 0.2834, 0.9432, 0.2819, 0.9432, 0.2819, 0.9422, 0.2884, 0.8628, 0.2884, 0.8607, 0.2869, 0.8608, 0.2869, 0.8628, 0.2834, 0.9432, 0.2834, 0.9442, 0.2819, 0.9442, 0.2819, 0.9432, 0.2834, 0.936, 0.2834, 0.9381, 0.2819, 0.9381, 0.2819, 0.9361, 0.2847, 0.8941, 0.2847, 0.8941, 0.2831, 0.8943, 0.2831, 0.8943, 0.2884, 0.8649, 0.2884, 0.8628, 0.2869, 0.8628, 0.2869, 0.865, 0.2834, 0.9381, 0.2834, 0.9401, 0.2819, 0.9403, 0.2819, 0.9381, 0.2834, 0.9351, 0.2834, 0.936, 0.2819, 0.9361, 0.2819, 0.9353, 0.2884, 0.8679, 0.2884, 0.8669, 0.2869, 0.8669, 0.2869, 0.8679, 0.2884, 0.8599, 0.2884, 0.859, 0.2869, 0.8592, 0.2869, 0.86, 0.2834, 0.9401, 0.2834, 0.9422, 0.2819, 0.9422, 0.2819, 0.9403, 0.2884, 0.869, 0.2884, 0.869, 0.2869, 0.869, 0.2869, 0.869, 0.2884, 0.8669, 0.2884, 0.8649, 0.2869, 0.865, 0.2869, 0.8669, 0.2869, 0.869, 0.2869, 0.869, 0.2869, 0.8709, 0.2869, 0.8709, 0.2862, 0.8708, 0.2862, 0.8708, 0.2852, 0.8703, 0.2819, 0.8698, 0.2819, 0.8698, 0.2852, 0.8703, 0.2812, 0.9443, 0.2819, 0.9442, 0.2819, 0.9461, 0.2812, 0.946, 0.2852, 0.869, 0.2818, 0.869, 0.2819, 0.8698, 0.2852, 0.8703, 0.2862, 0.8691, 0.2852, 0.869, 0.2852, 0.8703, 0.2862, 0.8708, 0.2818, 0.869, 0.2818, 0.869, 0.2819, 0.8698, 0.2819, 0.8698, 0.2768, 0.9442, 0.2802, 0.9442, 0.2802, 0.9455, 0.2768, 0.945, 0.2869, 0.869, 0.2862, 0.8691, 0.2862, 0.8708, 0.2869, 0.8709, 0.2802, 0.9442, 0.2812, 0.9443, 0.2812, 0.946, 0.2802, 0.9455, 0.2869, 0.8709, 0.2869, 0.8709, 0.2862, 0.8708, 0.2862, 0.8708, 0.2869, 0.8608, 0.2869, 0.86, 0.2861, 0.8602, 0.2862, 0.861, 0.2819, 0.9344, 0.2819, 0.9353, 0.2811, 0.9355, 0.2811, 0.9347, 0.2869, 0.869, 0.2869, 0.8679, 0.2862, 0.8681, 0.2862, 0.8691, 0.2819, 0.9422, 0.2819, 0.9432, 0.2812, 0.9433, 0.2812, 0.9423, 0.2869, 0.8628, 0.2869, 0.8608, 0.2862, 0.861, 0.2862, 0.863, 0.2819, 0.9432, 0.2819, 0.9442, 0.2812, 0.9443, 0.2812, 0.9433, 0.2819, 0.9361, 0.2819, 0.9381, 0.2812, 0.9382, 0.2811, 0.9362, 0.2831, 0.8943, 0.2831, 0.8943, 0.2824, 0.8945, 0.2824, 0.8945, 0.2869, 0.865, 0.2869, 0.8628, 0.2862, 0.863, 0.2862, 0.8653, 0.2819, 0.9381, 0.2819, 0.9403, 0.2812, 0.9405, 0.2812, 0.9382, 0.2819, 0.9353, 0.2819, 0.9361, 0.2811, 0.9362, 0.2811, 0.9355, 0.2869, 0.8679, 0.2869, 0.8669, 0.2862, 0.8671, 0.2862, 0.8681, 0.2869, 0.86, 0.2869, 0.8592, 0.2861, 0.8594, 0.2861, 0.8602, 0.2819, 0.9403, 0.2819, 0.9422, 0.2812, 0.9423, 0.2812, 0.9405, 0.2869, 0.8669, 0.2869, 0.865, 0.2862, 0.8653, 0.2862, 0.8671, 0.2924, 0.9334, 0.2926, 0.9339, 0.2904, 0.9342, 0.2903, 0.9336, 0.2923, 0.9419, 0.292, 0.943, 0.29, 0.943, 0.2903, 0.9419, 0.2929, 0.9397, 0.2923, 0.9419, 0.2903, 0.9419, 0.2906, 0.9398, 0.2932, 0.9385, 0.2929, 0.9397, 0.2906, 0.9398, 0.2909, 0.9384, 0.2927, 0.9344, 0.2932, 0.9385, 0.2909, 0.9384, 0.2905, 0.9347, 0.2926, 0.9339, 0.2927, 0.9344, 0.2905, 0.9347, 0.2904, 0.9342, 0.2968, 0.8688, 0.2968, 0.8688, 0.2948, 0.8689, 0.2948, 0.8689, 0.2975, 0.8581, 0.2975, 0.8581, 0.2954, 0.8583, 0.2954, 0.8583, 0.292, 0.943, 0.2917, 0.9441, 0.2898, 0.9441, 0.29, 0.943, 0.2898, 0.9336, 0.2899, 0.9343, 0.2887, 0.9344, 0.2886, 0.9337, 0.2897, 0.9419, 0.2895, 0.943, 0.2883, 0.9431, 0.2885, 0.942, 0.2901, 0.9398, 0.2897, 0.9419, 0.2885, 0.942, 0.2888, 0.9399, 0.2903, 0.9384, 0.2901, 0.9398, 0.2888, 0.9399, 0.289, 0.9383, 0.29, 0.9348, 0.2903, 0.9384, 0.289, 0.9383, 0.2887, 0.9351, 0.2899, 0.9343, 0.29, 0.9348, 0.2887, 0.9351, 0.2887, 0.9344, 0.2943, 0.8689, 0.2943, 0.8689, 0.2932, 0.8689, 0.2932, 0.8689, 0.2953, 0.8553, 0.2953, 0.8553, 0.2953, 0.8543, 0.2953, 0.8543, 0.2895, 0.943, 0.2893, 0.9441, 0.2882, 0.9441, 0.2883, 0.9431, 0.295, 0.8543, 0.295, 0.8543, 0.2941, 0.8544, 0.2941, 0.8544, 0.2898, 0.9304, 0.2889, 0.9301, 0.2891, 0.9297, 0.2899, 0.9297, 0.2901, 0.89, 0.2901, 0.89, 0.2903, 0.8895, 0.2903, 0.8895, 0.2949, 0.8551, 0.2953, 0.8553, 0.2953, 0.8543, 0.295, 0.8543, 0.2948, 0.8583, 0.2954, 0.8583, 0.2953, 0.8576, 0.2948, 0.8577, 0.2948, 0.8577, 0.2953, 0.8576, 0.2953, 0.8563, 0.2948, 0.8561, 0.2948, 0.8561, 0.2953, 0.8563, 0.2953, 0.8553, 0.2949, 0.8551, 0.2937, 0.8584, 0.2937, 0.8584, 0.2939, 0.8578, 0.2939, 0.8578, 0.2939, 0.8578, 0.2939, 0.8578, 0.2938, 0.8555, 0.2938, 0.8555, 0.2938, 0.8555, 0.2938, 0.8555, 0.2939, 0.8548, 0.2939, 0.8548, 0.2898, 0.9336, 0.2886, 0.9337, 0.2888, 0.9331, 0.2898, 0.9329, 0.2898, 0.9329, 0.2888, 0.9331, 0.2888, 0.9308, 0.2898, 0.9314, 0.2898, 0.9314, 0.2888, 0.9308, 0.2889, 0.9301, 0.2898, 0.9304, 0.2954, 0.8583, 0.2954, 0.8583, 0.2953, 0.8576, 0.2953, 0.8576, 0.2953, 0.8576, 0.2953, 0.8576, 0.2953, 0.8563, 0.2953, 0.8563, 0.2953, 0.8563, 0.2953, 0.8563, 0.2953, 0.8553, 0.2953, 0.8553, 0.2903, 0.9316, 0.2898, 0.9314, 0.2898, 0.9304, 0.2903, 0.9306, 0.2902, 0.9329, 0.2898, 0.9329, 0.2898, 0.9314, 0.2903, 0.9316, 0.2903, 0.9336, 0.2898, 0.9336, 0.2898, 0.9329, 0.2902, 0.9329, 0.2938, 0.8555, 0.2948, 0.8561, 0.2949, 0.8551, 0.2939, 0.8548, 0.2939, 0.8578, 0.2948, 0.8577, 0.2948, 0.8561, 0.2938, 0.8555, 0.2937, 0.8584, 0.2948, 0.8583, 0.2948, 0.8577, 0.2939, 0.8578, 0.2939, 0.8548, 0.2949, 0.8551, 0.295, 0.8543, 0.2941, 0.8544, 0.2903, 0.9306, 0.2898, 0.9304, 0.2899, 0.9297, 0.2903, 0.9296, 0.295, 0.8543, 0.295, 0.8543, 0.2956, 0.853, 0.2956, 0.853, 0.29, 0.943, 0.2898, 0.9441, 0.2893, 0.9441, 0.2895, 0.943, 0.2948, 0.8689, 0.2948, 0.8689, 0.2943, 0.8689, 0.2943, 0.8689, 0.2904, 0.9342, 0.2905, 0.9347, 0.29, 0.9348, 0.2899, 0.9343, 0.2905, 0.9347, 0.2909, 0.9384, 0.2903, 0.9384, 0.29, 0.9348, 0.2909, 0.9384, 0.2906, 0.9398, 0.2901, 0.9398, 0.2903, 0.9384, 0.2906, 0.9398, 0.2903, 0.9419, 0.2897, 0.9419, 0.2901, 0.9398, 0.2903, 0.9419, 0.29, 0.943, 0.2895, 0.943, 0.2897, 0.9419, 0.2903, 0.9336, 0.2904, 0.9342, 0.2899, 0.9343, 0.2898, 0.9336, 0.2956, 0.853, 0.2956, 0.853, 0.2967, 0.8528, 0.2967, 0.8528, 0.2953, 0.8543, 0.2953, 0.8543, 0.2958, 0.8537, 0.2958, 0.8537, 0.295, 0.8543, 0.2953, 0.8543, 0.2958, 0.8537, 0.2956, 0.853, 0.2903, 0.9296, 0.2899, 0.9297, 0.2905, 0.9283, 0.2907, 0.929, 0.2969, 0.8534, 0.2969, 0.8534, 0.2985, 0.8535, 0.2985, 0.8535, 0.2958, 0.8537, 0.2958, 0.8537, 0.2969, 0.8534, 0.2969, 0.8534, 0.2956, 0.853, 0.2958, 0.8537, 0.2969, 0.8534, 0.2967, 0.8528, 0.2907, 0.929, 0.2905, 0.9283, 0.2917, 0.9281, 0.2919, 0.9288, 0.2985, 0.8527, 0.2985, 0.8535, 0.2991, 0.8545, 0.2994, 0.854, 0.2967, 0.8528, 0.2969, 0.8534, 0.2985, 0.8535, 0.2985, 0.8527, 0.2919, 0.9288, 0.2917, 0.9281, 0.2934, 0.928, 0.2935, 0.9288, 0.293, 0.8879, 0.293, 0.8879, 0.2947, 0.8878, 0.2947, 0.8878, 0.2991, 0.8545, 0.2991, 0.8545, 0.2994, 0.854, 0.2994, 0.854, 0.2935, 0.9288, 0.2934, 0.928, 0.2943, 0.9293, 0.2941, 0.9298, 0.2985, 0.8527, 0.2985, 0.8527, 0.2994, 0.854, 0.2994, 0.854, 0.2985, 0.8535, 0.2985, 0.8535, 0.2991, 0.8545, 0.2991, 0.8545, 0.298, 0.9428, 0.2975, 0.944, 0.2934, 0.944, 0.2937, 0.9429, 0.2993, 0.858, 0.3038, 0.8576, 0.3038, 0.8567, 0.2992, 0.8561, 0.3026, 0.8687, 0.3026, 0.8687, 0.2984, 0.8688, 0.2984, 0.8688, 0.2989, 0.933, 0.2991, 0.9332, 0.2945, 0.934, 0.2944, 0.9336, 0.2991, 0.9332, 0.3, 0.9389, 0.2952, 0.9386, 0.2945, 0.934, 0.3, 0.9389, 0.2994, 0.9395, 0.2947, 0.9397, 0.2952, 0.9386, 0.2994, 0.9395, 0.2985, 0.9416, 0.2941, 0.9418, 0.2947, 0.9397, 0.2985, 0.9416, 0.298, 0.9428, 0.2937, 0.9429, 0.2941, 0.9418, 0.2987, 0.9329, 0.2989, 0.933, 0.2944, 0.9336, 0.2942, 0.9333, 0.3038, 0.8576, 0.304, 0.8577, 0.304, 0.8577, 0.3038, 0.8576, 0.3036, 0.8664, 0.3031, 0.8676, 0.3031, 0.8676, 0.3036, 0.8664, 0.3045, 0.8642, 0.3036, 0.8664, 0.3036, 0.8664, 0.3045, 0.8642, 0.3051, 0.8636, 0.3045, 0.8642, 0.3045, 0.8642, 0.3051, 0.8636, 0.3042, 0.8579, 0.3051, 0.8636, 0.3051, 0.8636, 0.3042, 0.8579, 0.304, 0.8577, 0.3042, 0.8579, 0.3042, 0.8579, 0.304, 0.8577, 0.3026, 0.8687, 0.3026, 0.8687, 0.3026, 0.8687, 0.3026, 0.8687, 0.3038, 0.8576, 0.3038, 0.8576, 0.3038, 0.8576, 0.3038, 0.8576, 0.3031, 0.8676, 0.3026, 0.8687, 0.3026, 0.8687, 0.3031, 0.8676, 0.213, 0.7654, 0.2099, 0.7624, 0.2114, 0.7621, 0.2126, 0.7637, 0.3038, 0.8576, 0.3038, 0.8576, 0.3038, 0.8567, 0.3038, 0.8567, 0.2987, 0.9329, 0.2942, 0.9333, 0.2941, 0.9314, 0.2987, 0.932, 0.2955, 0.8931, 0.2955, 0.8931, 0.2954, 0.8912, 0.2954, 0.8912, 0.2177, 0.6884, 0.2177, 0.6884, 0.2165, 0.6867, 0.2165, 0.6867, 0.215, 0.687, 0.2181, 0.6901, 0.2177, 0.6884, 0.2165, 0.6867, 0.2181, 0.6901, 0.2181, 0.6901, 0.2177, 0.6884, 0.2177, 0.6884, 0.215, 0.687, 0.215, 0.687, 0.2165, 0.6867, 0.2165, 0.6867, 0.2052, 0.7226, 0.2052, 0.7226, 0.2051, 0.7212, 0.2051, 0.7212, 0.2092, 0.7328, 0.2092, 0.7328, 0.2096, 0.731, 0.2096, 0.731, 0.2096, 0.731, 0.2096, 0.731, 0.2101, 0.7286, 0.2101, 0.7286, 0.2101, 0.7286, 0.2101, 0.7286, 0.2107, 0.7261, 0.2107, 0.7261, 0.2107, 0.7261, 0.2107, 0.7261, 0.2112, 0.7222, 0.2112, 0.7222, 0.2168, 0.7013, 0.2168, 0.7013, 0.2164, 0.6991, 0.2164, 0.6991, 0.2166, 0.6979, 0.2166, 0.6979, 0.2167, 0.6966, 0.2167, 0.6966, 0.2167, 0.6966, 0.2167, 0.6966, 0.2172, 0.6943, 0.2172, 0.6943, 0.2172, 0.6943, 0.2172, 0.6943, 0.2177, 0.6917, 0.2177, 0.6917, 0.2177, 0.6917, 0.2177, 0.6917, 0.2181, 0.6901, 0.2181, 0.6901, 0.2122, 0.7007, 0.2168, 0.7013, 0.2164, 0.6991, 0.2121, 0.6993, 0.213, 0.6977, 0.2166, 0.6979, 0.2167, 0.6966, 0.2134, 0.6958, 0.2134, 0.6958, 0.2167, 0.6966, 0.2172, 0.6943, 0.2139, 0.6934, 0.2139, 0.6934, 0.2172, 0.6943, 0.2177, 0.6917, 0.2145, 0.6909, 0.2145, 0.6909, 0.2177, 0.6917, 0.2181, 0.6901, 0.215, 0.687, 0.2117, 0.7766, 0.2071, 0.776, 0.2071, 0.7746, 0.2113, 0.7744, 0.2115, 0.7732, 0.2079, 0.773, 0.2083, 0.7712, 0.2116, 0.7719, 0.2116, 0.7719, 0.2083, 0.7712, 0.2088, 0.7687, 0.2121, 0.7696, 0.2121, 0.7696, 0.2088, 0.7687, 0.2094, 0.7663, 0.2126, 0.767, 0.2126, 0.767, 0.2094, 0.7663, 0.2099, 0.7624, 0.213, 0.7654, 0.2114, 0.7739, 0.2074, 0.7739, 0.2079, 0.773, 0.2115, 0.7732, 0.2125, 0.6986, 0.2165, 0.6986, 0.2166, 0.6979, 0.213, 0.6977, 0.2165, 0.6986, 0.2165, 0.6986, 0.2166, 0.6979, 0.2166, 0.6979, 0.2125, 0.6986, 0.2125, 0.6986, 0.213, 0.6977, 0.213, 0.6977, 0.2991, 0.8546, 0.2991, 0.8546, 0.2995, 0.854, 0.2995, 0.854, 0.2164, 0.6991, 0.2164, 0.6991, 0.2165, 0.6986, 0.2165, 0.6986, 0.2121, 0.6993, 0.2164, 0.6991, 0.2165, 0.6986, 0.2125, 0.6986, 0.2113, 0.7744, 0.2071, 0.7746, 0.2074, 0.7739, 0.2114, 0.7739, 0.2995, 0.854, 0.2994, 0.854, 0.2994, 0.854, 0.2995, 0.854, 0.2954, 0.8898, 0.2954, 0.8896, 0.2954, 0.8896, 0.2954, 0.8898, 0.2991, 0.8546, 0.2991, 0.8545, 0.2994, 0.854, 0.2995, 0.854, 0.2994, 0.854, 0.2995, 0.854, 0.2991, 0.8546, 0.2991, 0.8545, 0.2935, 0.9429, 0.2932, 0.944, 0.2917, 0.9441, 0.292, 0.943, 0.2933, 0.8896, 0.2933, 0.8896, 0.2934, 0.8892, 0.2934, 0.8892, 0.2982, 0.8688, 0.2982, 0.8688, 0.2968, 0.8688, 0.2968, 0.8688, 0.2942, 0.9337, 0.2943, 0.9341, 0.2927, 0.9344, 0.2926, 0.9339, 0.2943, 0.9341, 0.295, 0.9386, 0.2932, 0.9385, 0.2927, 0.9344, 0.295, 0.9386, 0.2945, 0.9397, 0.2929, 0.9397, 0.2932, 0.9385, 0.2945, 0.9397, 0.2939, 0.9418, 0.2923, 0.9419, 0.2929, 0.9397, 0.2939, 0.9418, 0.2935, 0.9429, 0.292, 0.943, 0.2923, 0.9419, 0.294, 0.9333, 0.2942, 0.9337, 0.2926, 0.9339, 0.2924, 0.9334, 0.298, 0.8981, 0.2982, 0.8985, 0.298, 0.8985, 0.2978, 0.8981, 0.2941, 0.9418, 0.2937, 0.9429, 0.2935, 0.9429, 0.2939, 0.9418, 0.2947, 0.9397, 0.2941, 0.9418, 0.2939, 0.9418, 0.2945, 0.9397, 0.2952, 0.9386, 0.2947, 0.9397, 0.2945, 0.9397, 0.295, 0.9386, 0.2945, 0.934, 0.2952, 0.9386, 0.295, 0.9386, 0.2943, 0.9341, 0.2944, 0.9336, 0.2945, 0.934, 0.2943, 0.9341, 0.2942, 0.9337, 0.2984, 0.8688, 0.2984, 0.8688, 0.2982, 0.8688, 0.2982, 0.8688, 0.2955, 0.8931, 0.2955, 0.8931, 0.2953, 0.8931, 0.2953, 0.8931, 0.2937, 0.9429, 0.2934, 0.944, 0.2932, 0.944, 0.2935, 0.9429, 0.299, 0.858, 0.2977, 0.8581, 0.2975, 0.8581, 0.2991, 0.858, 0.2977, 0.8581, 0.2977, 0.8581, 0.2975, 0.8581, 0.2975, 0.8581, 0.2964, 0.8983, 0.2977, 0.8981, 0.2978, 0.8981, 0.2962, 0.8983, 0.299, 0.858, 0.299, 0.858, 0.2991, 0.858, 0.2991, 0.858, 0.2974, 0.8541, 0.2974, 0.8541, 0.2971, 0.8541, 0.2971, 0.8541, 0.2971, 0.8545, 0.298, 0.8548, 0.2974, 0.8541, 0.2971, 0.8541, 0.2929, 0.9301, 0.292, 0.9298, 0.2921, 0.9294, 0.2924, 0.9294, 0.298, 0.8548, 0.298, 0.8548, 0.2974, 0.8541, 0.2974, 0.8541, 0.299, 0.858, 0.299, 0.858, 0.2989, 0.8575, 0.2989, 0.8575, 0.2989, 0.8575, 0.2989, 0.8575, 0.2985, 0.8568, 0.2985, 0.8568, 0.2985, 0.8568, 0.2985, 0.8568, 0.2984, 0.8562, 0.2984, 0.8562, 0.2984, 0.8562, 0.2984, 0.8562, 0.2982, 0.8554, 0.2982, 0.8554, 0.2982, 0.8554, 0.2982, 0.8554, 0.298, 0.8548, 0.298, 0.8548, 0.2939, 0.9333, 0.2926, 0.9334, 0.2928, 0.9327, 0.2938, 0.9327, 0.2938, 0.9327, 0.2928, 0.9327, 0.2929, 0.932, 0.2934, 0.9321, 0.2934, 0.9321, 0.2929, 0.932, 0.2928, 0.931, 0.2933, 0.9315, 0.2933, 0.9315, 0.2928, 0.931, 0.2926, 0.9304, 0.2931, 0.9307, 0.2931, 0.9307, 0.2926, 0.9304, 0.292, 0.9298, 0.2929, 0.9301, 0.2977, 0.8581, 0.299, 0.858, 0.2989, 0.8575, 0.2979, 0.8574, 0.2979, 0.8574, 0.2989, 0.8575, 0.2985, 0.8568, 0.298, 0.8567, 0.298, 0.8567, 0.2985, 0.8568, 0.2984, 0.8562, 0.2979, 0.8557, 0.2979, 0.8557, 0.2984, 0.8562, 0.2982, 0.8554, 0.2976, 0.8551, 0.2976, 0.8551, 0.2982, 0.8554, 0.298, 0.8548, 0.2971, 0.8545, 0.2977, 0.8581, 0.2977, 0.8581, 0.2979, 0.8574, 0.2979, 0.8574, 0.2979, 0.8574, 0.2979, 0.8574, 0.298, 0.8567, 0.298, 0.8567, 0.298, 0.8567, 0.298, 0.8567, 0.2979, 0.8557, 0.2979, 0.8557, 0.2979, 0.8557, 0.2979, 0.8557, 0.2976, 0.8551, 0.2976, 0.8551, 0.2976, 0.8551, 0.2976, 0.8551, 0.2971, 0.8545, 0.2971, 0.8545, 0.2847, 0.9041, 0.2894, 0.904, 0.2905, 0.904, 0.2911, 0.904, 0.293, 0.904, 0.2945, 0.9039, 0.2946, 0.9039, 0.2988, 0.9039, 0.2988, 0.9039, 0.2993, 0.9027, 0.2998, 0.9015, 0.3007, 0.8994, 0.3013, 0.8987, 0.3004, 0.893, 0.3, 0.8927, 0.2955, 0.8931, 0.2953, 0.8931, 0.2937, 0.8933, 0.2916, 0.8935, 0.2911, 0.8935, 0.2899, 0.8935, 0.2847, 0.8941, 0.2847, 0.895, 0.2847, 0.8959, 0.2847, 0.8979, 0.2847, 0.9, 0.2847, 0.902, 0.2847, 0.9031, 0.3004, 0.893, 0.3004, 0.893, 0.3024, 0.8917, 0.3024, 0.8917, 0.3042, 0.8579, 0.3051, 0.8636, 0.308, 0.8628, 0.3062, 0.8566, 0.3051, 0.8636, 0.3051, 0.8636, 0.308, 0.8628, 0.308, 0.8628, 0.3, 0.9389, 0.2991, 0.9332, 0.3011, 0.9319, 0.3029, 0.9381])
me_cube_001.materials.append(mat_material_001)
me_cube_001.use_remesh_fix_poles = True
me_cube_001.use_remesh_preserve_attributes = False
me_cube_001.update()
me_cube_002 = bpy.data.meshes.new('Cube.002')
me_cube_002.from_pydata([(-1.0, -2.966, -2.559), (-1.0, -0.4723, 1.163), (-1.0, -1.971, -4.014), (-1.0, 1.352, 1.038), (1.0, -2.966, -2.559), (1.0, -0.4723, 1.163), (1.0, -1.971, -4.014), (1.0, 1.352, 1.038), (-1.0, -2.237, -2.045), (-1.0, -1.487, -1.269), (-1.0, -0.9881, -0.4617), (-1.0, -0.6359, 0.3351), (-1.0, 1.001, -0.05648), (-1.0, 0.5671, -1.13), (-1.0, -0.1498, -2.297), (-1.0, -1.108, -3.255), (1.0, 1.001, -0.05648), (1.0, 0.5671, -1.13), (1.0, -0.1498, -2.297), (1.0, -1.108, -3.255), (1.0, -0.6359, 0.3351), (1.0, -0.9881, -0.4617), (1.0, -1.487, -1.269), (1.0, -2.237, -2.045)], [], [(11, 1, 3, 12), (12, 3, 7, 16), (16, 7, 5, 20), (20, 5, 1, 11), (2, 6, 4, 0), (7, 3, 1, 5), (4, 23, 8, 0), (23, 22, 9, 8), (22, 21, 10, 9), (21, 20, 11, 10), (6, 19, 23, 4), (19, 18, 22, 23), (18, 17, 21, 22), (17, 16, 20, 21), (2, 15, 19, 6), (15, 14, 18, 19), (14, 13, 17, 18), (13, 12, 16, 17), (0, 8, 15, 2), (8, 9, 14, 15), (9, 10, 13, 14), (10, 11, 12, 13)])
_uv = me_cube_002.uv_layers.new(name='UVMap')
_uv.uv.foreach_set('vector', [0.2111, 0.9361, 0.2131, 0.9558, 0.2348, 0.9528, 0.2306, 0.9268, 0.2306, 0.9268, 0.2348, 0.9528, 0.2348, 0.9528, 0.2306, 0.9268, 0.2306, 0.9268, 0.2348, 0.9528, 0.2131, 0.9558, 0.2111, 0.9361, 0.2111, 0.9361, 0.2131, 0.9558, 0.2131, 0.9558, 0.2111, 0.9361, 0.1952, 0.8329, 0.1952, 0.8329, 0.1833, 0.8674, 0.1833, 0.8674, 0.2348, 0.9528, 0.2348, 0.9528, 0.2131, 0.9558, 0.2131, 0.9558, 0.1833, 0.8674, 0.192, 0.8796, 0.192, 0.8796, 0.1833, 0.8674, 0.192, 0.8796, 0.201, 0.898, 0.201, 0.898, 0.192, 0.8796, 0.201, 0.898, 0.2069, 0.9172, 0.2069, 0.9172, 0.201, 0.898, 0.2069, 0.9172, 0.2111, 0.9361, 0.2111, 0.9361, 0.2069, 0.9172, 0.1952, 0.8329, 0.2055, 0.8509, 0.192, 0.8796, 0.1833, 0.8674, 0.2055, 0.8509, 0.2169, 0.8736, 0.201, 0.898, 0.192, 0.8796, 0.2169, 0.8736, 0.2255, 0.9014, 0.2069, 0.9172, 0.201, 0.898, 0.2255, 0.9014, 0.2306, 0.9268, 0.2111, 0.9361, 0.2069, 0.9172, 0.1952, 0.8329, 0.2055, 0.8509, 0.2055, 0.8509, 0.1952, 0.8329, 0.2055, 0.8509, 0.2169, 0.8736, 0.2169, 0.8736, 0.2055, 0.8509, 0.2169, 0.8736, 0.2255, 0.9014, 0.2255, 0.9014, 0.2169, 0.8736, 0.2255, 0.9014, 0.2306, 0.9268, 0.2306, 0.9268, 0.2255, 0.9014, 0.1833, 0.8674, 0.192, 0.8796, 0.2055, 0.8509, 0.1952, 0.8329, 0.192, 0.8796, 0.201, 0.898, 0.2169, 0.8736, 0.2055, 0.8509, 0.201, 0.898, 0.2069, 0.9172, 0.2255, 0.9014, 0.2169, 0.8736, 0.2069, 0.9172, 0.2111, 0.9361, 0.2306, 0.9268, 0.2255, 0.9014])
me_cube_002.materials.append(mat_material_002)
me_cube_002.use_remesh_fix_poles = True
me_cube_002.use_remesh_preserve_attributes = False
me_cube_002.update()
me_cube_003 = bpy.data.meshes.new('Cube.003')
me_cube_003.from_pydata([(-6.712, -1.0, -1.0), (-6.712, -1.0, 1.0), (-6.712, 1.0, -1.0), (-6.712, 1.0, 1.0), (1.0, -1.0, -1.0), (1.0, -1.0, 1.0), (1.0, 1.0, -1.0), (1.0, 1.0, 1.0)], [], [(0, 1, 3, 2), (2, 3, 7, 6), (6, 7, 5, 4), (4, 5, 1, 0), (2, 6, 4, 0), (7, 3, 1, 5)])
_uv = me_cube_003.uv_layers.new(name='UVMap')
_uv.uv.foreach_set('vector', [0.375, 0.0, 0.625, 0.0, 0.625, 0.25, 0.375, 0.25, 0.375, 0.25, 0.625, 0.25, 0.625, 0.5, 0.375, 0.5, 0.375, 0.5, 0.625, 0.5, 0.625, 0.75, 0.375, 0.75, 0.375, 0.75, 0.625, 0.75, 0.625, 1.0, 0.375, 1.0, 0.125, 0.5, 0.375, 0.5, 0.375, 0.75, 0.125, 0.75, 0.625, 0.5, 0.875, 0.5, 0.875, 0.75, 0.625, 0.75])
me_cube_003.use_remesh_fix_poles = True
me_cube_003.use_remesh_preserve_attributes = False
me_cube_003.update()

# ---- objects
ob_cube = bpy.data.objects.new('Cube', me_cube_001)
ob_cube_001 = bpy.data.objects.new('Cube.001', me_cube_002)
ob_cube_002 = bpy.data.objects.new('Cube.002', me_cube_003)
ob_empty = bpy.data.objects.new('Empty', None)

# ---- transforms, parenting, visibility, modifiers, constraints
ob_cube.parent = ob_empty
ob_cube.location = (8.012e-17, 0.05697, 0.3608)
ob_cube.scale = (0.0897, 0.1801, 0.1801)
ob_cube_001.parent = ob_empty
ob_cube_001.location = (0.04281, 0.0, 0.0)
ob_cube_001.scale = (0.02819, 0.1772, 0.1772)
ob_cube_002.parent = ob_empty
ob_cube_002.location = (0.02205, -0.1377, 0.4633)
ob_cube_002.scale = (0.01148, 0.01148, 0.01148)
ob_empty.location = (0.0, 0.0, 0.0)

# ---- collection membership
col_collection.objects.link(ob_cube)
col_collection.objects.link(ob_cube_001)
col_collection.objects.link(ob_cube_002)
col_collection.objects.link(ob_empty)

# ---- scene / render settings (as saved in the file)
scene.frame_start = 1; scene.frame_end = 250; scene.frame_set(40)
scene.render.engine = 'BLENDER_EEVEE_NEXT'
scene.cycles.sampling_pattern = 'TABULATED_SOBOL'
scene.cycles.use_light_tree = False
scene.view_settings.view_transform = 'Filmic'
bpy.context.view_layer.update()

# ---- added for rendering (the .blend has no active camera and no usable light): camera, sun
cam_auto = bpy.data.cameras.new('AutoCamera')
cam_auto.lens = 50.0
cam_auto.sensor_width = 36.0
cam_auto.clip_end = 1000.0
ob_auto_camera = bpy.data.objects.new('AutoCamera', cam_auto)
scene.collection.objects.link(ob_auto_camera)
ob_auto_camera.location = (4.46266, -5.32557, 3.50381)
ob_auto_camera.rotation_euler = (1.09748, -7.21219e-08, 0.694738)
scene.camera = ob_auto_camera
light_auto_sun = bpy.data.lights.new('AutoSun', 'SUN')
light_auto_sun.energy = 3.0
light_auto_sun.angle = 0.0523599
ob_auto_sun = bpy.data.objects.new('AutoSun', light_auto_sun)
scene.collection.objects.link(ob_auto_sun)
ob_auto_sun.rotation_euler = (0.872665, 0.174533, 0.523599)
bpy.context.view_layer.update()
